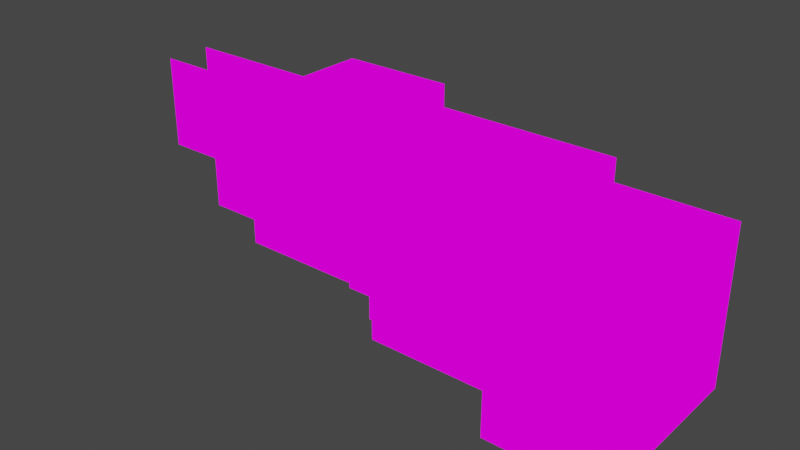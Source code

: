 # Source: 12_NovelAngleDescent.blend  (saved by Blender 3.2.14; exported with 4.5.12 LTS)
import bpy
from mathutils import Matrix  # noqa: F401  (used for matrix-valued properties, if any)

bpy.ops.wm.read_factory_settings(use_empty=True)
scene = bpy.context.scene
scene.name = 'Scene'

# ---- collections
col_collection = bpy.data.collections.new('Collection'); scene.collection.children.link(col_collection)

# ---- images (referenced by path relative to the original .blend; pixels are not part of the script)
import os
ASSET_DIR = os.environ.get("B2B_ASSET_DIR", "")  # directory of the original .blend (textures are referenced by path, not embedded)
HERE = os.path.dirname(os.path.abspath(__file__))  # packed textures are extracted next to this script under _unpacked/

def load_image(name, relpath, width, height, colorspace="sRGB"):
    """Load a texture the original file referenced (path relative to the .blend, or extracted next to this script)."""
    p = next((c for c in (os.path.join(HERE, relpath), os.path.join(ASSET_DIR, relpath)) if relpath and os.path.exists(c)), "")
    if p:
        img = bpy.data.images.load(p, check_existing=True)
        img.name = name
    else:  # same state as the original file: an image datablock whose file is absent (Cycles renders it pink)
        img = bpy.data.images.new(name, width, height)
        img.source = "FILE"
        img.filepath = "//" + (relpath or name)
    img.colorspace_settings.name = colorspace
    return img
img_exteriortileset3_png = load_image('ExteriorTileset3.png', 'ExteriorTileset3.png', 1024, 1024, 'sRGB')

# ---- materials (node trees are filled in below, after node groups)
mat_exteriortileset3 = bpy.data.materials.new('ExteriorTileset3')
mat_exteriortileset3.alpha_threshold = 0.0
mat_exteriortileset3.use_transparent_shadow = False
mat_exteriortileset3.line_color = (0.0, 0.0, 0.0, 1.0)

# ---- material node trees
mat_exteriortileset3.use_nodes = True; mat_exteriortileset3.node_tree.nodes.clear()
_N = mat_exteriortileset3.node_tree.nodes; _L = mat_exteriortileset3.node_tree.links
n0 = _N.new('ShaderNodeOutputMaterial'); n0.name = 'Material Output'; n0.location = (400, 0)
n1 = _N.new('ShaderNodeLightPath'); n1.name = 'Light Path'; n1.location = (0, 250)
n2 = _N.new('ShaderNodeBsdfTransparent'); n2.name = 'Transparent BSDF'; n2.location = (-200, -100)
n3 = _N.new('ShaderNodeEmission'); n3.name = 'Emission'; n3.location = (-200, -200)
n4 = _N.new('ShaderNodeMixShader'); n4.name = 'Mix Shader'; n4.location = (200, 0)
n5 = _N.new('ShaderNodeMixShader'); n5.name = 'Mix Shader.001'; n5.location = (0, -100)
n6 = _N.new('ShaderNodeTexImage'); n6.name = 'Image Texture'; n6.location = (-500, 100)
n6.image = img_exteriortileset3_png
n6.interpolation = 'Closest'
_L.new(n6.outputs[0], n3.inputs[0])
_L.new(n6.outputs[1], n5.inputs[0])
_L.new(n2.outputs[0], n5.inputs[1])
_L.new(n2.outputs[0], n4.inputs[1])
_L.new(n3.outputs[0], n5.inputs[2])
_L.new(n5.outputs[0], n4.inputs[2])
_L.new(n1.outputs[0], n4.inputs[0])
_L.new(n4.outputs[0], n0.inputs[0])
n0.is_active_output = True

# ---- world
world_world = bpy.data.worlds.new('World'); scene.world = world_world
world_world.use_nodes = True; world_world.node_tree.nodes.clear()
_N = world_world.node_tree.nodes; _L = world_world.node_tree.links
n0 = _N.new('ShaderNodeOutputWorld'); n0.name = 'World Output'; n0.location = (300, 300)
n1 = _N.new('ShaderNodeBackground'); n1.name = 'Background'; n1.location = (10, 300)
n1.inputs[0].default_value = (0.05088, 0.05088, 0.05088, 1.0)
_L.new(n1.outputs[0], n0.inputs[0])
n0.is_active_output = True
world_world.color = (0.05088, 0.05088, 0.05088)
world_world.use_sun_shadow = False
world_world.sun_shadow_jitter_overblur = 0.0

# ---- meshes
me_cube = bpy.data.meshes.new('Cube')
me_cube.from_pydata([(-2.0, 1.0, 0.0), (-2.0, -1.0, 1.0), (-2.0, 0.0, 1.0), (-1.0, 4.0, 1.0), (-2.0, -1.0, 0.0), (-2.0, -2.0, 0.0), (-2.0, 3.0, 0.0), (-2.0, 2.0, 0.0), (-1.0, -4.0, 4.0), (-8.0, -4.0, 5.0), (-15.0, -4.0, 6.0), (3.0, 4.0, 0.0), (1.0, -4.0, 0.0), (1.0, -4.0, 4.0), (1.0, 4.0, 0.0), (3.0, 4.0, 2.0), (-2.0, 0.0, 0.0), (0.0, 4.0, 0.0), (-2.0, 1.0, 1.0), (-2.0, -3.0, 0.0), (-2.0, -3.0, 1.0), (-2.0, 0.0, 2.0), (-2.0, -4.0, 1.0), (-3.0, 3.0, 2.0), (-2.0, 1.0, 2.0), (3.0, 4.0, 5.0), (-2.0, 3.0, 2.0), (-2.0, -2.0, 1.0), (-2.0, -1.0, 2.0), (-2.0, -3.0, 2.0), (-2.0, -2.0, 2.0), (-1.0, -4.0, 1.0), (-2.0, 3.0, 1.0), (-1.0, -4.0, 3.0), (-4.0, 2.0, 2.0), (-4.0, -4.0, 2.0), (-3.0, 4.0, 3.0), (-4.0, 1.0, 2.0), (-7.0, 3.0, 3.0), (-6.0, 4.0, 3.0), (-3.0, 1.0, 2.0), (-4.0, 4.0, 2.0), (-5.0, 4.0, 6.0), (-5.0, 4.0, 2.0), (-7.0, 4.0, 2.0), (-4.0, -4.0, 3.0), (-5.0, -4.0, 3.0), (-6.0, -4.0, 3.0), (-7.0, -1.0, 2.0), (-8.0, -2.0, 3.0), (-8.0, -2.0, 2.0), (-6.0, 4.0, 4.0), (-7.0, 0.0, 2.0), (-7.0, 3.0, 2.0), (-7.0, -4.0, 3.0), (-13.0, 4.0, 9.0), (-6.0, -4.0, 5.0), (-7.0, 0.0, 3.0), (-8.0, -1.0, 3.0), (-7.0, 4.0, 7.0), (-7.0, -1.0, 3.0), (-7.0, -3.0, 3.0), (-7.0, 1.0, 2.0), (-7.0, 2.0, 2.0), (-7.0, 1.0, 3.0), (-7.0, 2.0, 3.0), (2.0, 4.0, 7.0), (-9.0, 4.0, 4.0), (-7.0, 0.0, 4.0), (-7.0, 2.0, 4.0), (-7.0, 1.0, 4.0), (-12.0, 4.0, 4.0), (-7.0, 3.0, 4.0), (-11.0, 4.0, 4.0), (-8.0, -1.0, 4.0), (-7.0, -1.0, 4.0), (-9.0, -2.0, 4.0), (-7.0, -3.0, 4.0), (-10.0, -4.0, 4.0), (-9.0, -4.0, 6.0), (-4.0, 3.0, 2.0), (-7.0, -4.0, 5.0), (-9.0, -4.0, 5.0), (-13.0, 3.0, 4.0), (-13.0, 4.0, 4.0), (-14.0, 0.0, 5.0), (-14.0, -2.0, 5.0), (-16.0, 0.0, 5.0), (-12.0, -4.0, 4.0), (-11.0, -4.0, 5.0), (-13.0, -3.0, 4.0), (-13.0, -2.0, 5.0), (-13.0, -1.0, 4.0), (-13.0, -2.0, 4.0), (-13.0, 2.0, 4.0), (-15.0, -2.0, 5.0), (-13.0, -3.0, 5.0), (-13.0, -4.0, 5.0), (-14.0, 3.0, 5.0), (-13.0, 3.0, 5.0), (-18.0, -1.0, 6.0), (-13.0, 1.0, 5.0), (-14.0, -3.0, 5.0), (-13.0, -1.0, 5.0), (-15.0, -2.0, 9.0), (-14.0, 1.0, 5.0), (-17.0, -1.0, 8.0), (-15.0, -3.0, 5.0), (-14.0, 2.0, 5.0), (-20.0, 1.0, 6.0), (-17.0, 1.0, 7.0), (-16.0, 1.0, 5.0), (-15.0, 3.0, 6.0), (-13.0, 2.0, 5.0), (-15.0, 2.0, 5.0), (-15.0, 1.0, 7.0), (-9.0, 4.0, 8.0), (-15.0, 0.0, 5.0), (-18.0, 1.0, 5.0), (-18.0, 0.0, 5.0), (-17.0, -1.0, 5.0), (-19.0, -1.0, 9.0), (-21.0, -1.0, 7.0), (-21.0, -1.0, 9.0), (-19.0, 1.0, 5.0), (-17.0, 0.0, 5.0), (-2.0, -4.0, 0.0), (2.0, 4.0, 1.0), (3.0, -4.0, 0.0), (-1.0, 4.0, 0.0), (-2.0, 4.0, 0.0), (2.0, 4.0, 3.0), (1.0, 4.0, 2.0), (2.0, 4.0, 0.0), (1.0, 4.0, 1.0), (0.0, 4.0, 1.0), (2.0, 4.0, 4.0), (-1.0, 4.0, 2.0), (-2.0, 4.0, 1.0), (2.0, 4.0, 2.0), (0.0, 4.0, 2.0), (-14.0, 4.0, 7.0), (-2.0, 4.0, 3.0), (3.0, 4.0, 3.0), (1.0, 4.0, 5.0), (-2.0, 4.0, 2.0), (-3.0, 4.0, 2.0), (0.0, 4.0, 3.0), (-6.0, 4.0, 2.0), (-5.0, 4.0, 3.0), (-7.0, 4.0, 3.0), (-4.0, 4.0, 3.0), (-7.0, 4.0, 4.0), (-10.0, 4.0, 4.0), (-1.0, 4.0, 3.0), (1.0, 4.0, 6.0), (-14.0, 4.0, 6.0), (-1.0, 4.0, 4.0), (1.0, 4.0, 3.0), (-21.0, 1.0, 9.0), (1.0, 4.0, 4.0), (0.0, 4.0, 4.0), (-14.0, 4.0, 5.0), (-8.0, 4.0, 4.0), (-2.0, 4.0, 4.0), (-3.0, 4.0, 4.0), (-4.0, 4.0, 4.0), (-5.0, 4.0, 4.0), (0.0, 4.0, 5.0), (-2.0, 4.0, 5.0), (-1.0, 4.0, 7.0), (-6.0, 4.0, 5.0), (-2.0, 4.0, 8.0), (-12.0, 4.0, 5.0), (-1.0, 4.0, 5.0), (-8.0, 4.0, 5.0), (-11.0, 4.0, 5.0), (-13.0, 4.0, 5.0), (-11.0, 4.0, 6.0), (-12.0, 4.0, 6.0), (-10.0, 4.0, 5.0), (-9.0, 4.0, 5.0), (-9.0, 4.0, 6.0), (-7.0, 4.0, 5.0), (-5.0, 4.0, 5.0), (-4.0, 4.0, 5.0), (-3.0, 4.0, 5.0), (0.0, 4.0, 6.0), (-1.0, 4.0, 6.0), (1.0, 4.0, 7.0), (2.0, 4.0, 5.0), (3.0, 4.0, 7.0), (-13.0, 4.0, 6.0), (-15.0, 3.0, 8.0), (-15.0, 3.0, 7.0), (-13.0, 4.0, 7.0), (-12.0, 4.0, 8.0), (-10.0, 4.0, 9.0), (-12.0, 4.0, 7.0), (-10.0, 4.0, 6.0), (-15.0, 1.0, 5.0), (-14.0, 4.0, 9.0), (-11.0, 4.0, 7.0), (-3.0, 4.0, 6.0), (-11.0, 4.0, 9.0), (-8.0, 4.0, 6.0), (-7.0, 4.0, 6.0), (-5.0, 4.0, 8.0), (-5.0, 4.0, 7.0), (-6.0, 4.0, 6.0), (-4.0, 4.0, 6.0), (-3.0, 4.0, 8.0), (-3.0, 4.0, 7.0), (3.0, 4.0, 1.0), (3.0, 4.0, 4.0), (2.0, -4.0, 0.0), (-3.0, -4.0, 4.0), (2.0, -4.0, 2.0), (3.0, -4.0, 2.0), (0.0, -4.0, 6.0), (3.0, -4.0, 5.0), (2.0, -4.0, 3.0), (0.0, -4.0, 5.0), (3.0, -4.0, 6.0), (2.0, -4.0, 5.0), (3.0, -4.0, 1.0), (3.0, -4.0, 4.0), (3.0, -4.0, 3.0), (-1.0, -4.0, 2.0), (2.0, -4.0, 1.0), (-14.0, 4.0, 8.0), (2.0, -4.0, 4.0), (-3.0, -4.0, 5.0), (1.0, -4.0, 5.0), (2.0, -4.0, 6.0), (-6.0, -4.0, 2.0), (-14.0, 1.0, 4.0), (-1.0, -4.0, 5.0), (-2.0, -4.0, 5.0), (-7.0, -4.0, 4.0), (-3.0, -4.0, 3.0), (-2.0, -4.0, 6.0), (-4.0, -4.0, 6.0), (-3.0, -4.0, 6.0), (-15.0, -4.0, 9.0), (-9.0, -4.0, 4.0), (-11.0, -4.0, 7.0), (-7.0, -4.0, 2.0), (-8.0, -4.0, 4.0), (-2.0, -4.0, 2.0), (-12.0, -4.0, 5.0), (-7.0, -4.0, 6.0), (-5.0, -4.0, 2.0), (-5.0, -4.0, 5.0), (-4.0, -4.0, 5.0), (-2.0, -4.0, 4.0), (0.0, -4.0, 4.0), (1.0, -4.0, 2.0), (0.0, -4.0, 3.0), (1.0, -4.0, 3.0), (-1.0, -4.0, 0.0), (0.0, -4.0, 0.0), (1.0, -4.0, 1.0), (0.0, -4.0, 1.0), (0.0, -4.0, 2.0), (-2.0, -4.0, 3.0), (-3.0, -4.0, 2.0), (-10.0, -4.0, 5.0), (-4.0, -4.0, 4.0), (-5.0, -4.0, 4.0), (-6.0, -4.0, 4.0), (-8.0, -4.0, 6.0), (-11.0, -4.0, 4.0), (-11.0, -4.0, 6.0), (-10.0, -4.0, 6.0), (-12.0, -4.0, 6.0), (-13.0, -4.0, 4.0), (-13.0, -4.0, 6.0), (-14.0, -4.0, 5.0), (-4.0, -4.0, 8.0), (-15.0, 3.0, 5.0), (-15.0, 4.0, 5.0), (-15.0, 4.0, 6.0), (-15.0, 4.0, 7.0), (-15.0, 2.0, 6.0), (-15.0, 1.0, 6.0), (-17.0, 1.0, 6.0), (-16.0, -1.0, 9.0), (-15.0, 2.0, 7.0), (-15.0, -3.0, 6.0), (-15.0, 4.0, 9.0), (-10.0, 4.0, 8.0), (-15.0, -4.0, 5.0), (-15.0, -2.0, 6.0), (-17.0, -1.0, 7.0), (-16.0, -1.0, 6.0), (-15.0, -2.0, 7.0), (-15.0, -3.0, 7.0), (-15.0, -2.0, 8.0), (-15.0, -4.0, 7.0), (-18.0, -1.0, 5.0), (-12.0, -4.0, 9.0), (-13.0, -4.0, 9.0), (-15.0, -3.0, 9.0), (-15.0, -1.0, 9.0), (-15.0, -1.0, 5.0), (-16.0, -1.0, 5.0), (-17.0, -1.0, 6.0), (-15.0, -1.0, 6.0), (-15.0, -1.0, 7.0), (-18.0, -1.0, 7.0), (-17.0, -1.0, 9.0), (-16.0, -1.0, 7.0), (-16.0, -1.0, 8.0), (-20.0, -1.0, 7.0), (-19.0, -1.0, 8.0), (-18.0, -1.0, 8.0), (-18.0, -1.0, 9.0), (-14.0, -4.0, 6.0), (-15.0, -1.0, 8.0), (-3.0, -4.0, 8.0), (-15.0, -4.0, 8.0), (-14.0, -4.0, 7.0), (3.0, -4.0, 7.0), (-12.0, -4.0, 7.0), (-10.0, -4.0, 7.0), (-6.0, -4.0, 6.0), (-5.0, -4.0, 6.0), (-9.0, -4.0, 7.0), (-7.0, -4.0, 8.0), (-6.0, -4.0, 7.0), (-14.0, -4.0, 9.0), (-13.0, -4.0, 7.0), (-11.0, -4.0, 8.0), (-5.0, -4.0, 8.0), (-3.0, -4.0, 7.0), (-14.0, -1.0, 4.0), (-1.0, -4.0, 6.0), (-15.0, 1.0, 9.0), (-13.0, 0.0, 4.0), (-1.0, -4.0, 7.0), (-4.0, -4.0, 7.0), (-15.0, 4.0, 8.0), (-13.0, 1.0, 4.0), (-14.0, -2.0, 4.0), (-14.0, 0.0, 4.0), (-14.0, -1.0, 5.0), (-7.0, -3.0, 2.0), (-7.0, -2.0, 2.0), (-9.0, -1.0, 4.0), (-3.0, 1.0, 1.0), (-8.0, -3.0, 4.0), (-9.0, -2.0, 3.0), (-8.0, -3.0, 3.0), (-9.0, -1.0, 3.0), (-9.0, -3.0, 3.0), (-8.0, -3.0, 2.0), (-8.0, -1.0, 2.0), (-3.0, 3.0, 0.0), (-9.0, -3.0, 4.0), (-3.0, 2.0, 0.0), (-3.0, 1.0, 0.0), (-3.0, 3.0, 1.0), (-3.0, 2.0, 1.0), (-4.0, 1.0, 1.0), (-4.0, 3.0, 1.0), (-4.0, 2.0, 1.0), (-10.0, -4.0, 8.0), (-15.0, -3.0, 8.0), (-9.0, -4.0, 8.0), (-2.0, -4.0, 7.0), (-9.0, -4.0, 9.0), (-11.0, -4.0, 9.0), (-10.0, -4.0, 9.0), (-12.0, -4.0, 8.0), (-13.0, -4.0, 8.0), (-14.0, -4.0, 8.0), (-5.0, -4.0, 7.0), (-6.0, -4.0, 8.0), (-8.0, -4.0, 7.0), (-7.0, -4.0, 7.0), (1.0, -4.0, 7.0), (-8.0, -4.0, 8.0), (0.0, -4.0, 7.0), (1.0, -4.0, 6.0), (1.0, -4.0, 8.0), (0.0, -4.0, 8.0), (-1.0, -4.0, 8.0), (-2.0, -4.0, 8.0), (-15.0, 2.0, 8.0), (2.0, -4.0, 7.0), (-15.0, 2.0, 9.0), (-15.0, 3.0, 9.0), (-6.0, 4.0, 7.0), (-13.0, 4.0, 8.0), (-11.0, 4.0, 8.0), (-12.0, 4.0, 9.0), (-10.0, 4.0, 7.0), (-9.0, 4.0, 7.0), (-8.0, 4.0, 7.0), (-8.0, 4.0, 8.0), (-7.0, 4.0, 8.0), (-6.0, 4.0, 8.0), (-4.0, 4.0, 7.0), (-4.0, 4.0, 8.0), (-2.0, 4.0, 6.0), (-2.0, 4.0, 7.0), (3.0, 4.0, 6.0), (0.0, 4.0, 7.0), (2.0, 4.0, 6.0), (-16.0, 1.0, 6.0), (-16.0, 1.0, 7.0), (-18.0, 1.0, 6.0), (-20.0, -1.0, 6.0), (-15.0, 1.0, 8.0), (-20.0, 1.0, 8.0), (-18.0, 1.0, 8.0), (-19.0, 1.0, 6.0), (-19.0, 1.0, 8.0), (-19.0, 1.0, 7.0), (-19.0, 1.0, 9.0), (-20.0, 1.0, 5.0), (-18.0, 1.0, 7.0), (-17.0, 1.0, 5.0), (-21.0, 1.0, 7.0), (-19.0, -1.0, 6.0), (-17.0, 1.0, 9.0), (-21.0, 1.0, 6.0), (-20.0, 1.0, 7.0), (-21.0, -1.0, 6.0), (-21.0, 1.0, 8.0), (-20.0, 1.0, 9.0), (-20.0, -1.0, 8.0), (-17.0, 1.0, 8.0), (-18.0, 1.0, 9.0), (-16.0, 1.0, 8.0), (-16.0, 1.0, 9.0), (-20.0, 0.0, 5.0), (-21.0, 0.0, 5.0), (-21.0, -1.0, 5.0), (-21.0, 1.0, 5.0), (-19.0, 0.0, 5.0), (-21.0, -1.0, 8.0), (-20.0, -1.0, 5.0), (-19.0, -1.0, 5.0), (-19.0, -1.0, 7.0), (-20.0, -1.0, 9.0)], [], [(16, 0, 18, 2), (4, 16, 2, 1), (5, 4, 1, 27), (19, 5, 27, 20), (126, 19, 20, 22), (6, 130, 138, 32), (2, 18, 24, 21), (32, 138, 145, 26), (1, 2, 21, 28), (27, 1, 28, 30), (20, 27, 30, 29), (22, 20, 29, 249), (247, 347, 61, 54), (54, 61, 77, 239), (48, 52, 57, 60), (60, 57, 68, 75), (52, 62, 64, 57), (62, 63, 65, 64), (63, 53, 38, 65), (53, 44, 150, 38), (38, 150, 152, 72), (65, 38, 72, 69), (64, 65, 69, 70), (57, 64, 70, 68), (93, 92, 103, 91), (90, 93, 91, 96), (276, 90, 96, 97), (83, 84, 177, 99), (94, 83, 99, 113), (343, 94, 113, 101), (91, 103, 346, 86), (96, 91, 86, 102), (97, 96, 102, 278), (278, 102, 107, 292), (102, 86, 95, 107), (86, 346, 305, 95), (346, 85, 117, 305), (85, 105, 200, 117), (105, 108, 114, 200), (108, 98, 280, 114), (98, 162, 281, 280), (99, 177, 162, 98), (113, 99, 98, 108), (101, 113, 108, 105), (117, 200, 111, 87), (87, 111, 423, 125), (306, 87, 125, 120), (305, 117, 87, 306), (120, 125, 119, 300), (300, 119, 441, 444), (119, 118, 124, 441), (125, 423, 118, 119), (130, 129, 3, 138), (129, 17, 135, 3), (17, 14, 134, 135), (14, 133, 127, 134), (133, 11, 213, 127), (127, 213, 15, 139), (134, 127, 139, 132), (135, 134, 132, 140), (3, 135, 140, 137), (138, 3, 137, 145), (145, 137, 154, 142), (137, 140, 147, 154), (140, 132, 158, 147), (132, 139, 131, 158), (139, 15, 143, 131), (146, 145, 142, 36), (41, 146, 36, 151), (43, 41, 151, 149), (148, 43, 149, 39), (39, 149, 167, 51), (150, 39, 51, 152), (44, 148, 39, 150), (149, 151, 166, 167), (151, 36, 165, 166), (36, 142, 164, 165), (142, 154, 157, 164), (154, 147, 161, 157), (147, 158, 160, 161), (158, 131, 136, 160), (131, 143, 214, 136), (136, 214, 25, 190), (160, 136, 190, 144), (161, 160, 144, 168), (157, 161, 168, 174), (164, 157, 174, 169), (165, 164, 169, 186), (166, 165, 186, 185), (167, 166, 185, 184), (51, 167, 184, 171), (152, 51, 171, 183), (163, 152, 183, 175), (67, 163, 175, 181), (153, 67, 181, 180), (73, 153, 180, 176), (71, 73, 176, 173), (84, 71, 173, 177), (177, 173, 179, 192), (173, 176, 178, 179), (176, 180, 199, 178), (180, 181, 182, 199), (181, 175, 205, 182), (175, 183, 206, 205), (183, 171, 209, 206), (171, 184, 42, 209), (184, 185, 210, 42), (185, 186, 203, 210), (186, 169, 405, 203), (169, 174, 188, 405), (174, 168, 187, 188), (168, 144, 155, 187), (144, 190, 409, 155), (190, 25, 407, 409), (162, 177, 192, 156), (281, 162, 156, 282), (282, 156, 141, 283), (156, 192, 195, 141), (192, 179, 198, 195), (179, 178, 202, 198), (178, 199, 397, 202), (199, 182, 398, 397), (283, 141, 230, 342), (141, 195, 394, 230), (195, 198, 196, 394), (198, 202, 395, 196), (202, 397, 291, 395), (182, 205, 399, 398), (205, 206, 59, 399), (206, 209, 393, 59), (209, 42, 208, 393), (42, 210, 403, 208), (210, 203, 212, 403), (203, 405, 406, 212), (220, 224, 234, 223), (226, 231, 224, 220), (227, 221, 231, 226), (218, 217, 221, 227), (225, 229, 217, 218), (128, 215, 229, 225), (215, 12, 262, 229), (229, 262, 257, 217), (217, 257, 259, 221), (221, 259, 13, 231), (231, 13, 233, 224), (224, 233, 384, 234), (233, 222, 219, 384), (222, 237, 337, 219), (237, 238, 241, 337), (238, 232, 243, 241), (232, 254, 242, 243), (254, 253, 327, 242), (253, 56, 326, 327), (56, 81, 251, 326), (81, 9, 271, 251), (239, 248, 9, 81), (270, 239, 81, 56), (269, 270, 56, 253), (268, 269, 253, 254), (216, 268, 254, 232), (255, 216, 232, 238), (8, 255, 238, 237), (256, 8, 237, 222), (13, 256, 222, 233), (259, 258, 256, 13), (257, 264, 258, 259), (262, 263, 264, 257), (12, 261, 263, 262), (261, 260, 31, 263), (260, 126, 22, 31), (31, 22, 249, 228), (263, 31, 228, 264), (264, 228, 33, 258), (258, 33, 8, 256), (33, 265, 255, 8), (265, 240, 216, 255), (240, 45, 268, 216), (45, 46, 269, 268), (46, 47, 270, 269), (47, 54, 239, 270), (235, 247, 54, 47), (252, 235, 47, 46), (35, 252, 46, 45), (266, 35, 45, 240), (249, 266, 240, 265), (228, 249, 265, 33), (248, 245, 82, 9), (9, 82, 79, 271), (82, 267, 274, 79), (267, 89, 273, 274), (89, 250, 275, 273), (250, 97, 277, 275), (88, 276, 97, 250), (272, 88, 250, 89), (78, 272, 89, 267), (245, 78, 267, 82), (97, 278, 318, 277), (278, 292, 10, 318), (280, 281, 282, 112), (114, 280, 112, 284), (200, 114, 284, 285), (285, 284, 288, 115), (284, 112, 194, 288), (112, 282, 283, 194), (194, 283, 342, 193), (288, 194, 193, 389), (115, 288, 389, 414), (95, 305, 308, 293), (107, 95, 293, 289), (292, 107, 289, 10), (10, 289, 297, 299), (289, 293, 296, 297), (293, 308, 309, 296), (296, 309, 319, 298), (297, 296, 298, 368), (299, 297, 368, 321), (368, 298, 104, 303), (298, 319, 304, 104), (305, 306, 295, 308), (306, 120, 307, 295), (120, 300, 100, 307), (300, 444, 425, 100), (100, 425, 445, 310), (307, 100, 310, 294), (295, 307, 294, 312), (308, 295, 312, 309), (309, 312, 313, 319), (312, 294, 106, 313), (294, 310, 316, 106), (310, 445, 315, 316), (316, 315, 121, 317), (106, 316, 317, 311), (313, 106, 311, 287), (319, 313, 287, 304), (318, 10, 299, 322), (277, 318, 322, 332), (275, 277, 332, 324), (273, 275, 324, 246), (274, 273, 246, 325), (79, 274, 325, 328), (271, 79, 328, 379), (251, 271, 379, 380), (326, 251, 380, 330), (327, 326, 330, 377), (325, 246, 333, 367), (246, 324, 374, 333), (324, 332, 375, 374), (332, 322, 376, 375), (322, 299, 321, 376), (328, 325, 367, 369), (242, 327, 377, 341), (243, 242, 341, 335), (241, 243, 335, 370), (337, 241, 370, 340), (219, 337, 340, 383), (384, 219, 383, 381), (92, 339, 345, 336), (339, 343, 236, 345), (336, 345, 85, 346), (345, 236, 105, 85), (92, 336, 346, 103), (236, 343, 101, 105), (344, 336, 346, 86), (85, 346, 92, 339), (105, 85, 339, 343), (347, 348, 50, 356), (348, 48, 357, 50), (356, 50, 49, 353), (50, 357, 58, 49), (353, 49, 352, 355), (49, 58, 354, 352), (355, 352, 76, 359), (352, 354, 349, 76), (58, 60, 75, 74), (354, 58, 74, 349), (357, 48, 60, 58), (61, 353, 351, 77), (353, 355, 359, 351), (347, 356, 353, 61), (76, 359, 353, 49), (349, 76, 49, 58), (58, 49, 348, 48), (49, 353, 347, 348), (7, 6, 358, 360), (0, 7, 360, 361), (361, 360, 363, 350), (360, 358, 362, 363), (350, 363, 366, 364), (363, 362, 365, 366), (364, 366, 34, 37), (366, 365, 80, 34), (350, 364, 37, 40), (18, 350, 40, 24), (0, 361, 350, 18), (365, 362, 23, 80), (362, 32, 26, 23), (358, 6, 32, 362), (37, 350, 363, 34), (80, 34, 363, 362), (6, 362, 363, 7), (0, 7, 363, 350), (321, 368, 303, 244), (369, 367, 373, 371), (367, 333, 372, 373), (333, 374, 301, 372), (374, 375, 302, 301), (375, 376, 331, 302), (376, 321, 244, 331), (341, 377, 334, 279), (377, 330, 378, 334), (330, 380, 329, 378), (380, 379, 382, 329), (379, 328, 369, 382), (414, 389, 391, 338), (381, 383, 386, 385), (383, 340, 387, 386), (340, 370, 388, 387), (370, 335, 320, 388), (335, 341, 279, 320), (223, 234, 390, 323), (234, 384, 381, 390), (389, 193, 392, 391), (193, 342, 290, 392), (342, 230, 201, 290), (230, 394, 55, 201), (394, 196, 396, 55), (196, 395, 204, 396), (395, 291, 197, 204), (397, 398, 116, 291), (398, 399, 400, 116), (399, 59, 401, 400), (59, 393, 402, 401), (393, 208, 207, 402), (208, 403, 404, 207), (403, 212, 211, 404), (212, 406, 172, 211), (405, 188, 170, 406), (188, 187, 408, 170), (187, 155, 189, 408), (155, 409, 66, 189), (409, 407, 191, 66), (111, 200, 285, 410), (410, 285, 115, 411), (411, 115, 414, 435), (110, 411, 435, 433), (422, 110, 433, 416), (419, 422, 416, 418), (417, 412, 422, 419), (412, 286, 110, 422), (286, 410, 411, 110), (423, 111, 410, 286), (118, 423, 286, 412), (124, 118, 412, 417), (421, 124, 417, 109), (109, 417, 419, 428), (428, 419, 418, 415), (440, 421, 109, 427), (427, 109, 428, 424), (424, 428, 415, 430), (415, 418, 420, 431), (418, 416, 434, 420), (416, 433, 426, 434), (433, 435, 436, 426), (435, 414, 338, 436), (430, 415, 431, 159), (444, 441, 437, 443), (443, 437, 438, 439), (437, 421, 440, 438), (441, 124, 421, 437), (445, 314, 432, 315), (314, 122, 442, 432), (413, 429, 122, 314), (425, 413, 314, 445), (444, 443, 413, 425), (443, 439, 429, 413), (315, 432, 446, 121), (432, 442, 123, 446)])
_uv = me_cube.uv_layers.new(name='UVMap')
_uv.uv.foreach_set('vector', [0.0001736, 0.3752, 0.1109, 0.3752, 0.1109, 0.4998, 0.0001736, 0.4998, 0.8891, 0.7502, 0.9998, 0.7502, 0.9998, 0.8748, 0.8891, 0.8748, 0.778, 0.7502, 0.8887, 0.7502, 0.8887, 0.8748, 0.778, 0.8748, 0.6668, 0.7502, 0.7776, 0.7502, 0.7776, 0.8748, 0.6668, 0.8748, 0.2224, 0.3752, 0.3332, 0.3752, 0.3332, 0.4998, 0.2224, 0.4998, 0.1113, 0.3752, 0.222, 0.3752, 0.222, 0.4998, 0.1113, 0.4998, 0.4446, 0.1252, 0.5554, 0.1252, 0.5554, 0.2498, 0.4446, 0.2498, 0.4446, 0.0001953, 0.5554, 0.0001953, 0.5554, 0.1248, 0.4446, 0.1248, 0.3335, 0.1252, 0.4443, 0.1252, 0.4443, 0.2498, 0.3335, 0.2498, 0.3335, 0.1252, 0.4443, 0.1252, 0.4443, 0.2498, 0.3335, 0.2498, 0.3335, 0.1252, 0.4443, 0.1252, 0.4443, 0.2498, 0.3335, 0.2498, 0.3335, 0.1252, 0.4443, 0.1252, 0.4443, 0.2498, 0.3335, 0.2498, 0.0001736, 0.3752, 0.1109, 0.3752, 0.1109, 0.4998, 0.0001736, 0.4998, 0.0001736, 0.3752, 0.1109, 0.3752, 0.1109, 0.4998, 0.0001736, 0.4998, 0.4446, 0.0001953, 0.5554, 0.0001953, 0.5554, 0.1248, 0.4446, 0.1248, 0.4446, 0.0001953, 0.5554, 0.0001953, 0.5554, 0.1248, 0.4446, 0.1248, 0.2224, 0.3752, 0.3332, 0.3752, 0.3332, 0.4998, 0.2224, 0.4998, 0.2224, 0.3752, 0.3332, 0.3752, 0.3332, 0.4998, 0.2224, 0.4998, 0.2224, 0.3752, 0.3332, 0.3752, 0.3332, 0.4998, 0.2224, 0.4998, 0.2224, 0.3752, 0.3332, 0.3752, 0.3332, 0.4998, 0.2224, 0.4998, 0.2224, 0.3752, 0.3332, 0.3752, 0.3332, 0.4998, 0.2224, 0.4998, 0.2224, 0.3752, 0.3332, 0.3752, 0.3332, 0.4998, 0.2224, 0.4998, 0.2224, 0.3752, 0.3332, 0.3752, 0.3332, 0.4998, 0.2224, 0.4998, 0.2224, 0.3752, 0.3332, 0.3752, 0.3332, 0.4998, 0.2224, 0.4998, 0.4446, 0.1252, 0.5554, 0.1252, 0.5554, 0.2498, 0.4446, 0.2498, 0.3335, 0.1252, 0.4443, 0.1252, 0.4443, 0.2498, 0.3335, 0.2498, 0.3335, 0.1252, 0.4443, 0.1252, 0.4443, 0.2498, 0.3335, 0.2498, 0.3335, 0.1252, 0.4443, 0.1252, 0.4443, 0.2498, 0.3335, 0.2498, 0.3335, 0.1252, 0.4443, 0.1252, 0.4443, 0.2498, 0.3335, 0.2498, 0.4446, 0.0001953, 0.5554, 0.0001953, 0.5554, 0.1248, 0.4446, 0.1248, 0.5557, 0.3752, 0.6665, 0.3752, 0.6665, 0.4998, 0.5557, 0.4998, 0.5557, 0.3752, 0.6665, 0.3752, 0.6665, 0.4998, 0.5557, 0.4998, 0.5557, 0.3752, 0.6665, 0.3752, 0.6665, 0.4998, 0.5557, 0.4998, 0.5557, 0.3752, 0.6665, 0.3752, 0.6665, 0.4998, 0.5557, 0.4998, 0.5557, 0.3752, 0.6665, 0.3752, 0.6665, 0.4998, 0.5557, 0.4998, 0.5557, 0.3752, 0.6665, 0.3752, 0.6665, 0.4998, 0.5557, 0.4998, 0.5557, 0.3752, 0.6665, 0.3752, 0.6665, 0.4998, 0.5557, 0.4998, 0.5557, 0.3752, 0.6665, 0.3752, 0.6665, 0.4998, 0.5557, 0.4998, 0.5557, 0.3752, 0.6665, 0.3752, 0.6665, 0.4998, 0.5557, 0.4998, 0.5557, 0.3752, 0.6665, 0.3752, 0.6665, 0.4998, 0.5557, 0.4998, 0.5557, 0.3752, 0.6665, 0.3752, 0.6665, 0.4998, 0.5557, 0.4998, 0.5557, 0.3752, 0.6665, 0.3752, 0.6665, 0.4998, 0.5557, 0.4998, 0.5557, 0.3752, 0.6665, 0.3752, 0.6665, 0.4998, 0.5557, 0.4998, 0.5557, 0.3752, 0.6665, 0.3752, 0.6665, 0.4998, 0.5557, 0.4998, 0.5557, 0.3752, 0.6665, 0.3752, 0.6665, 0.4998, 0.5557, 0.4998, 0.5557, 0.3752, 0.6665, 0.3752, 0.6665, 0.4998, 0.5557, 0.4998, 0.5557, 0.3752, 0.6665, 0.3752, 0.6665, 0.4998, 0.5557, 0.4998, 0.5557, 0.3752, 0.6665, 0.3752, 0.6665, 0.4998, 0.5557, 0.4998, 0.5557, 0.3752, 0.6665, 0.3752, 0.6665, 0.4998, 0.5557, 0.4998, 0.5557, 0.3752, 0.6665, 0.3752, 0.6665, 0.4998, 0.5557, 0.4998, 0.5557, 0.3752, 0.6665, 0.3752, 0.6665, 0.4998, 0.5557, 0.4998, 0.5557, 0.3752, 0.6665, 0.3752, 0.6665, 0.4998, 0.5557, 0.4998, 0.2224, 0.3752, 0.3332, 0.3752, 0.3332, 0.4998, 0.2224, 0.4998, 0.2224, 0.3752, 0.3332, 0.3752, 0.3332, 0.4998, 0.2224, 0.4998, 0.2224, 0.3752, 0.3332, 0.3752, 0.3332, 0.4998, 0.2224, 0.4998, 0.2224, 0.3752, 0.3332, 0.3752, 0.3332, 0.4998, 0.2224, 0.4998, 0.2224, 0.3752, 0.3332, 0.3752, 0.3332, 0.4998, 0.2224, 0.4998, 0.2224, 0.3752, 0.3332, 0.3752, 0.3332, 0.4998, 0.2224, 0.4998, 0.2224, 0.3752, 0.3332, 0.3752, 0.3332, 0.4998, 0.2224, 0.4998, 0.2224, 0.3752, 0.3332, 0.3752, 0.3332, 0.4998, 0.2224, 0.4998, 0.2224, 0.3752, 0.3332, 0.3752, 0.3332, 0.4998, 0.2224, 0.4998, 0.2224, 0.3752, 0.3332, 0.3752, 0.3332, 0.4998, 0.2224, 0.4998, 0.2224, 0.3752, 0.3332, 0.3752, 0.3332, 0.4998, 0.2224, 0.4998, 0.2224, 0.3752, 0.3332, 0.3752, 0.3332, 0.4998, 0.2224, 0.4998, 0.2224, 0.3752, 0.3332, 0.3752, 0.3332, 0.4998, 0.2224, 0.4998, 0.2224, 0.3752, 0.3332, 0.3752, 0.3332, 0.4998, 0.2224, 0.4998, 0.2224, 0.3752, 0.3332, 0.3752, 0.3332, 0.4998, 0.2224, 0.4998, 0.2224, 0.3752, 0.3332, 0.3752, 0.3332, 0.4998, 0.2224, 0.4998, 0.2224, 0.3752, 0.3332, 0.3752, 0.3332, 0.4998, 0.2224, 0.4998, 0.2224, 0.3752, 0.3332, 0.3752, 0.3332, 0.4998, 0.2224, 0.4998, 0.2224, 0.3752, 0.3332, 0.3752, 0.3332, 0.4998, 0.2224, 0.4998, 0.2224, 0.3752, 0.3332, 0.3752, 0.3332, 0.4998, 0.2224, 0.4998, 0.2224, 0.3752, 0.3332, 0.3752, 0.3332, 0.4998, 0.2224, 0.4998, 0.2224, 0.3752, 0.3332, 0.3752, 0.3332, 0.4998, 0.2224, 0.4998, 0.2224, 0.3752, 0.3332, 0.3752, 0.3332, 0.4998, 0.2224, 0.4998, 0.2224, 0.3752, 0.3332, 0.3752, 0.3332, 0.4998, 0.2224, 0.4998, 0.2224, 0.3752, 0.3332, 0.3752, 0.3332, 0.4998, 0.2224, 0.4998, 0.2224, 0.3752, 0.3332, 0.3752, 0.3332, 0.4998, 0.2224, 0.4998, 0.2224, 0.3752, 0.3332, 0.3752, 0.3332, 0.4998, 0.2224, 0.4998, 0.2224, 0.3752, 0.3332, 0.3752, 0.3332, 0.4998, 0.2224, 0.4998, 0.2224, 0.3752, 0.3332, 0.3752, 0.3332, 0.4998, 0.2224, 0.4998, 0.2224, 0.3752, 0.3332, 0.3752, 0.3332, 0.4998, 0.2224, 0.4998, 0.2224, 0.3752, 0.3332, 0.3752, 0.3332, 0.4998, 0.2224, 0.4998, 0.2224, 0.3752, 0.3332, 0.3752, 0.3332, 0.4998, 0.2224, 0.4998, 0.2224, 0.3752, 0.3332, 0.3752, 0.3332, 0.4998, 0.2224, 0.4998, 0.2224, 0.3752, 0.3332, 0.3752, 0.3332, 0.4998, 0.2224, 0.4998, 0.2224, 0.3752, 0.3332, 0.3752, 0.3332, 0.4998, 0.2224, 0.4998, 0.2224, 0.3752, 0.3332, 0.3752, 0.3332, 0.4998, 0.2224, 0.4998, 0.2224, 0.3752, 0.3332, 0.3752, 0.3332, 0.4998, 0.2224, 0.4998, 0.2224, 0.3752, 0.3332, 0.3752, 0.3332, 0.4998, 0.2224, 0.4998, 0.2224, 0.3752, 0.3332, 0.3752, 0.3332, 0.4998, 0.2224, 0.4998, 0.2224, 0.3752, 0.3332, 0.3752, 0.3332, 0.4998, 0.2224, 0.4998, 0.2224, 0.3752, 0.3332, 0.3752, 0.3332, 0.4998, 0.2224, 0.4998, 0.2224, 0.3752, 0.3332, 0.3752, 0.3332, 0.4998, 0.2224, 0.4998, 0.2224, 0.3752, 0.3332, 0.3752, 0.3332, 0.4998, 0.2224, 0.4998, 0.2224, 0.3752, 0.3332, 0.3752, 0.3332, 0.4998, 0.2224, 0.4998, 0.2224, 0.3752, 0.3332, 0.3752, 0.3332, 0.4998, 0.2224, 0.4998, 0.2224, 0.3752, 0.3332, 0.3752, 0.3332, 0.4998, 0.2224, 0.4998, 0.2224, 0.3752, 0.3332, 0.3752, 0.3332, 0.4998, 0.2224, 0.4998, 0.2224, 0.3752, 0.3332, 0.3752, 0.3332, 0.4998, 0.2224, 0.4998, 0.2224, 0.3752, 0.3332, 0.3752, 0.3332, 0.4998, 0.2224, 0.4998, 0.2224, 0.3752, 0.3332, 0.3752, 0.3332, 0.4998, 0.2224, 0.4998, 0.2224, 0.3752, 0.3332, 0.3752, 0.3332, 0.4998, 0.2224, 0.4998, 0.2224, 0.3752, 0.3332, 0.3752, 0.3332, 0.4998, 0.2224, 0.4998, 0.2224, 0.3752, 0.3332, 0.3752, 0.3332, 0.4998, 0.2224, 0.4998, 0.2224, 0.3752, 0.3332, 0.3752, 0.3332, 0.4998, 0.2224, 0.4998, 0.2224, 0.3752, 0.3332, 0.3752, 0.3332, 0.4998, 0.2224, 0.4998, 0.2224, 0.3752, 0.3332, 0.3752, 0.3332, 0.4998, 0.2224, 0.4998, 0.2224, 0.3752, 0.3332, 0.3752, 0.3332, 0.4998, 0.2224, 0.4998, 0.2224, 0.3752, 0.3332, 0.3752, 0.3332, 0.4998, 0.2224, 0.4998, 0.2224, 0.3752, 0.3332, 0.3752, 0.3332, 0.4998, 0.2224, 0.4998, 0.2224, 0.3752, 0.3332, 0.3752, 0.3332, 0.4998, 0.2224, 0.4998, 0.2224, 0.3752, 0.3332, 0.3752, 0.3332, 0.4998, 0.2224, 0.4998, 0.2224, 0.3752, 0.3332, 0.3752, 0.3332, 0.4998, 0.2224, 0.4998, 0.2224, 0.3752, 0.3332, 0.3752, 0.3332, 0.4998, 0.2224, 0.4998, 0.2224, 0.3752, 0.3332, 0.3752, 0.3332, 0.4998, 0.2224, 0.4998, 0.2224, 0.3752, 0.3332, 0.3752, 0.3332, 0.4998, 0.2224, 0.4998, 0.2224, 0.3752, 0.3332, 0.3752, 0.3332, 0.4998, 0.2224, 0.4998, 0.2224, 0.3752, 0.3332, 0.3752, 0.3332, 0.4998, 0.2224, 0.4998, 0.2224, 0.3752, 0.3332, 0.3752, 0.3332, 0.4998, 0.2224, 0.4998, 0.2224, 0.3752, 0.3332, 0.3752, 0.3332, 0.4998, 0.2224, 0.4998, 0.2224, 0.3752, 0.3332, 0.3752, 0.3332, 0.4998, 0.2224, 0.4998, 0.2224, 0.3752, 0.3332, 0.3752, 0.3332, 0.4998, 0.2224, 0.4998, 0.2224, 0.3752, 0.3332, 0.3752, 0.3332, 0.4998, 0.2224, 0.4998, 0.2224, 0.3752, 0.3332, 0.3752, 0.3332, 0.4998, 0.2224, 0.4998, 0.2224, 0.3752, 0.3332, 0.3752, 0.3332, 0.4998, 0.2224, 0.4998, 0.2224, 0.3752, 0.3332, 0.3752, 0.3332, 0.4998, 0.2224, 0.4998, 0.2224, 0.3752, 0.3332, 0.3752, 0.3332, 0.4998, 0.2224, 0.4998, 0.2224, 0.3752, 0.3332, 0.3752, 0.3332, 0.4998, 0.2224, 0.4998, 0.2224, 0.3752, 0.3332, 0.3752, 0.3332, 0.4998, 0.2224, 0.4998, 0.2224, 0.3752, 0.3332, 0.3752, 0.3332, 0.4998, 0.2224, 0.4998, 0.2224, 0.3752, 0.3332, 0.3752, 0.3332, 0.4998, 0.2224, 0.4998, 0.2224, 0.3752, 0.3332, 0.3752, 0.3332, 0.4998, 0.2224, 0.4998, 0.2224, 0.3752, 0.3332, 0.3752, 0.3332, 0.4998, 0.2224, 0.4998, 0.2224, 0.3752, 0.3332, 0.3752, 0.3332, 0.4998, 0.2224, 0.4998, 0.2224, 0.3752, 0.3332, 0.3752, 0.3332, 0.4998, 0.2224, 0.4998, 0.2224, 0.3752, 0.3332, 0.3752, 0.3332, 0.4998, 0.2224, 0.4998, 0.2224, 0.3752, 0.3332, 0.3752, 0.3332, 0.4998, 0.2224, 0.4998, 0.2224, 0.3752, 0.3332, 0.3752, 0.3332, 0.4998, 0.2224, 0.4998, 0.2224, 0.3752, 0.3332, 0.3752, 0.3332, 0.4998, 0.2224, 0.4998, 0.2224, 0.3752, 0.3332, 0.3752, 0.3332, 0.4998, 0.2224, 0.4998, 0.2224, 0.3752, 0.3332, 0.3752, 0.3332, 0.4998, 0.2224, 0.4998, 0.2224, 0.3752, 0.3332, 0.3752, 0.3332, 0.4998, 0.2224, 0.4998, 0.2224, 0.3752, 0.3332, 0.3752, 0.3332, 0.4998, 0.2224, 0.4998, 0.2224, 0.3752, 0.3332, 0.3752, 0.3332, 0.4998, 0.2224, 0.4998, 0.2224, 0.3752, 0.3332, 0.3752, 0.3332, 0.4998, 0.2224, 0.4998, 0.2224, 0.3752, 0.3332, 0.3752, 0.3332, 0.4998, 0.2224, 0.4998, 0.2224, 0.3752, 0.3332, 0.3752, 0.3332, 0.4998, 0.2224, 0.4998, 0.2224, 0.3752, 0.3332, 0.3752, 0.3332, 0.4998, 0.2224, 0.4998, 0.2224, 0.3752, 0.3332, 0.3752, 0.3332, 0.4998, 0.2224, 0.4998, 0.2224, 0.3752, 0.3332, 0.3752, 0.3332, 0.4998, 0.2224, 0.4998, 0.2224, 0.3752, 0.3332, 0.3752, 0.3332, 0.4998, 0.2224, 0.4998, 0.2224, 0.3752, 0.3332, 0.3752, 0.3332, 0.4998, 0.2224, 0.4998, 0.2224, 0.3752, 0.3332, 0.3752, 0.3332, 0.4998, 0.2224, 0.4998, 0.2224, 0.3752, 0.3332, 0.3752, 0.3332, 0.4998, 0.2224, 0.4998, 0.2224, 0.3752, 0.3332, 0.3752, 0.3332, 0.4998, 0.2224, 0.4998, 0.2224, 0.3752, 0.3332, 0.3752, 0.3332, 0.4998, 0.2224, 0.4998, 0.2224, 0.3752, 0.3332, 0.3752, 0.3332, 0.4998, 0.2224, 0.4998, 0.2224, 0.3752, 0.3332, 0.3752, 0.3332, 0.4998, 0.2224, 0.4998, 0.2224, 0.3752, 0.3332, 0.3752, 0.3332, 0.4998, 0.2224, 0.4998, 0.2224, 0.3752, 0.3332, 0.3752, 0.3332, 0.4998, 0.2224, 0.4998, 0.2224, 0.3752, 0.3332, 0.3752, 0.3332, 0.4998, 0.2224, 0.4998, 0.2224, 0.3752, 0.3332, 0.3752, 0.3332, 0.4998, 0.2224, 0.4998, 0.2224, 0.3752, 0.3332, 0.3752, 0.3332, 0.4998, 0.2224, 0.4998, 0.2224, 0.3752, 0.3332, 0.3752, 0.3332, 0.4998, 0.2224, 0.4998, 0.2224, 0.3752, 0.3332, 0.3752, 0.3332, 0.4998, 0.2224, 0.4998, 0.2224, 0.3752, 0.3332, 0.3752, 0.3332, 0.4998, 0.2224, 0.4998, 0.2224, 0.3752, 0.3332, 0.3752, 0.3332, 0.4998, 0.2224, 0.4998, 0.2224, 0.3752, 0.3332, 0.3752, 0.3332, 0.4998, 0.2224, 0.4998, 0.2224, 0.3752, 0.3332, 0.3752, 0.3332, 0.4998, 0.2224, 0.4998, 0.2224, 0.3752, 0.3332, 0.3752, 0.3332, 0.4998, 0.2224, 0.4998, 0.2224, 0.3752, 0.3332, 0.3752, 0.3332, 0.4998, 0.2224, 0.4998, 0.2224, 0.3752, 0.3332, 0.3752, 0.3332, 0.4998, 0.2224, 0.4998, 0.2224, 0.3752, 0.3332, 0.3752, 0.3332, 0.4998, 0.2224, 0.4998, 0.2224, 0.3752, 0.3332, 0.3752, 0.3332, 0.4998, 0.2224, 0.4998, 0.2224, 0.3752, 0.3332, 0.3752, 0.3332, 0.4998, 0.2224, 0.4998, 0.2224, 0.3752, 0.3332, 0.3752, 0.3332, 0.4998, 0.2224, 0.4998, 0.2224, 0.3752, 0.3332, 0.3752, 0.3332, 0.4998, 0.2224, 0.4998, 0.2224, 0.3752, 0.3332, 0.3752, 0.3332, 0.4998, 0.2224, 0.4998, 0.2224, 0.3752, 0.3332, 0.3752, 0.3332, 0.4998, 0.2224, 0.4998, 0.2224, 0.3752, 0.3332, 0.3752, 0.3332, 0.4998, 0.2224, 0.4998, 0.2224, 0.3752, 0.3332, 0.3752, 0.3332, 0.4998, 0.2224, 0.4998, 0.2224, 0.3752, 0.3332, 0.3752, 0.3332, 0.4998, 0.2224, 0.4998, 0.2224, 0.3752, 0.3332, 0.3752, 0.3332, 0.4998, 0.2224, 0.4998, 0.2224, 0.3752, 0.3332, 0.3752, 0.3332, 0.4998, 0.2224, 0.4998, 0.2224, 0.3752, 0.3332, 0.3752, 0.3332, 0.4998, 0.2224, 0.4998, 0.2224, 0.3752, 0.3332, 0.3752, 0.3332, 0.4998, 0.2224, 0.4998, 0.2224, 0.3752, 0.3332, 0.3752, 0.3332, 0.4998, 0.2224, 0.4998, 0.2224, 0.3752, 0.3332, 0.3752, 0.3332, 0.4998, 0.2224, 0.4998, 0.2224, 0.3752, 0.3332, 0.3752, 0.3332, 0.4998, 0.2224, 0.4998, 0.2224, 0.3752, 0.3332, 0.3752, 0.3332, 0.4998, 0.2224, 0.4998, 0.2224, 0.3752, 0.3332, 0.3752, 0.3332, 0.4998, 0.2224, 0.4998, 0.2224, 0.3752, 0.3332, 0.3752, 0.3332, 0.4998, 0.2224, 0.4998, 0.2224, 0.3752, 0.3332, 0.3752, 0.3332, 0.4998, 0.2224, 0.4998, 0.2224, 0.3752, 0.3332, 0.3752, 0.3332, 0.4998, 0.2224, 0.4998, 0.2224, 0.3752, 0.3332, 0.3752, 0.3332, 0.4998, 0.2224, 0.4998, 0.2224, 0.3752, 0.3332, 0.3752, 0.3332, 0.4998, 0.2224, 0.4998, 0.2224, 0.3752, 0.3332, 0.3752, 0.3332, 0.4998, 0.2224, 0.4998, 0.2224, 0.3752, 0.3332, 0.3752, 0.3332, 0.4998, 0.2224, 0.4998, 0.2224, 0.3752, 0.3332, 0.3752, 0.3332, 0.4998, 0.2224, 0.4998, 0.2224, 0.3752, 0.3332, 0.3752, 0.3332, 0.4998, 0.2224, 0.4998, 0.2224, 0.3752, 0.3332, 0.3752, 0.3332, 0.4998, 0.2224, 0.4998, 0.2224, 0.3752, 0.3332, 0.3752, 0.3332, 0.4998, 0.2224, 0.4998, 0.2224, 0.3752, 0.3332, 0.3752, 0.3332, 0.4998, 0.2224, 0.4998, 0.2224, 0.3752, 0.3332, 0.3752, 0.3332, 0.4998, 0.2224, 0.4998, 0.2224, 0.3752, 0.3332, 0.3752, 0.3332, 0.4998, 0.2224, 0.4998, 0.2224, 0.3752, 0.3332, 0.3752, 0.3332, 0.4998, 0.2224, 0.4998, 0.2224, 0.3752, 0.3332, 0.3752, 0.3332, 0.4998, 0.2224, 0.4998, 0.2224, 0.3752, 0.3332, 0.3752, 0.3332, 0.4998, 0.2224, 0.4998, 0.2224, 0.3752, 0.3332, 0.3752, 0.3332, 0.4998, 0.2224, 0.4998, 0.2224, 0.3752, 0.3332, 0.3752, 0.3332, 0.4998, 0.2224, 0.4998, 0.2224, 0.3752, 0.3332, 0.3752, 0.3332, 0.4998, 0.2224, 0.4998, 0.2224, 0.3752, 0.3332, 0.3752, 0.3332, 0.4998, 0.2224, 0.4998, 0.2224, 0.3752, 0.3332, 0.3752, 0.3332, 0.4998, 0.2224, 0.4998, 0.2224, 0.3752, 0.3332, 0.3752, 0.3332, 0.4998, 0.2224, 0.4998, 0.2224, 0.3752, 0.3332, 0.3752, 0.3332, 0.4998, 0.2224, 0.4998, 0.4446, 0.8752, 0.5554, 0.8752, 0.5554, 0.9998, 0.4446, 0.9998, 0.5557, 0.8752, 0.6665, 0.8752, 0.6665, 0.9998, 0.5557, 0.9998, 0.2224, 0.3752, 0.3332, 0.3752, 0.3332, 0.4998, 0.2224, 0.4998, 0.2224, 0.3752, 0.3332, 0.3752, 0.3332, 0.4998, 0.2224, 0.4998, 0.2224, 0.3752, 0.3332, 0.3752, 0.3332, 0.4998, 0.2224, 0.4998, 0.2224, 0.3752, 0.3332, 0.3752, 0.3332, 0.4998, 0.2224, 0.4998, 0.2224, 0.3752, 0.3332, 0.3752, 0.3332, 0.4998, 0.2224, 0.4998, 0.2224, 0.3752, 0.3332, 0.3752, 0.3332, 0.4998, 0.2224, 0.4998, 0.2224, 0.3752, 0.3332, 0.3752, 0.3332, 0.4998, 0.2224, 0.4998, 0.2224, 0.3752, 0.3332, 0.3752, 0.3332, 0.4998, 0.2224, 0.4998, 0.2224, 0.3752, 0.3332, 0.3752, 0.3332, 0.4998, 0.2224, 0.4998, 0.2224, 0.3752, 0.3332, 0.3752, 0.3332, 0.4998, 0.2224, 0.4998, 0.2224, 0.3752, 0.3332, 0.3752, 0.3332, 0.4998, 0.2224, 0.4998, 0.2224, 0.3752, 0.3332, 0.3752, 0.3332, 0.4998, 0.2224, 0.4998, 0.3335, 0.8752, 0.4443, 0.8752, 0.4443, 0.9998, 0.3335, 0.9998, 0.2224, 0.8752, 0.3332, 0.8752, 0.3332, 0.9998, 0.2224, 0.9998, 0.1113, 0.8752, 0.222, 0.8752, 0.222, 0.9998, 0.1113, 0.9998, 0.0001736, 0.8752, 0.1109, 0.8752, 0.1109, 0.9998, 0.0001736, 0.9998, 0.2224, 0.3752, 0.3332, 0.3752, 0.3332, 0.4998, 0.2224, 0.4998, 0.2224, 0.3752, 0.3332, 0.3752, 0.3332, 0.4998, 0.2224, 0.4998, 0.2224, 0.3752, 0.3332, 0.3752, 0.3332, 0.4998, 0.2224, 0.4998, 0.2224, 0.3752, 0.3332, 0.3752, 0.3332, 0.4998, 0.2224, 0.4998, 0.2224, 0.3752, 0.3332, 0.3752, 0.3332, 0.4998, 0.2224, 0.4998, 0.2224, 0.3752, 0.3332, 0.3752, 0.3332, 0.4998, 0.2224, 0.4998, 0.2224, 0.3752, 0.3332, 0.3752, 0.3332, 0.4998, 0.2224, 0.4998, 0.2224, 0.3752, 0.3332, 0.3752, 0.3332, 0.4998, 0.2224, 0.4998, 0.2224, 0.3752, 0.3332, 0.3752, 0.3332, 0.4998, 0.2224, 0.4998, 0.2224, 0.3752, 0.3332, 0.3752, 0.3332, 0.4998, 0.2224, 0.4998, 0.2224, 0.3752, 0.3332, 0.3752, 0.3332, 0.4998, 0.2224, 0.4998, 0.2224, 0.3752, 0.3332, 0.3752, 0.3332, 0.4998, 0.2224, 0.4998, 0.2224, 0.3752, 0.3332, 0.3752, 0.3332, 0.4998, 0.2224, 0.4998, 0.2224, 0.3752, 0.3332, 0.3752, 0.3332, 0.4998, 0.2224, 0.4998, 0.2224, 0.3752, 0.3332, 0.3752, 0.3332, 0.4998, 0.2224, 0.4998, 0.2224, 0.3752, 0.3332, 0.3752, 0.3332, 0.4998, 0.2224, 0.4998, 0.2224, 0.3752, 0.3332, 0.3752, 0.3332, 0.4998, 0.2224, 0.4998, 0.2224, 0.3752, 0.3332, 0.3752, 0.3332, 0.4998, 0.2224, 0.4998, 0.2224, 0.3752, 0.3332, 0.3752, 0.3332, 0.4998, 0.2224, 0.4998, 0.2224, 0.3752, 0.3332, 0.3752, 0.3332, 0.4998, 0.2224, 0.4998, 0.2224, 0.3752, 0.3332, 0.3752, 0.3332, 0.4998, 0.2224, 0.4998, 0.2224, 0.3752, 0.3332, 0.3752, 0.3332, 0.4998, 0.2224, 0.4998, 0.2224, 0.3752, 0.3332, 0.3752, 0.3332, 0.4998, 0.2224, 0.4998, 0.2224, 0.3752, 0.3332, 0.3752, 0.3332, 0.4998, 0.2224, 0.4998, 0.2224, 0.3752, 0.3332, 0.3752, 0.3332, 0.4998, 0.2224, 0.4998, 0.2224, 0.3752, 0.3332, 0.3752, 0.3332, 0.4998, 0.2224, 0.4998, 0.4446, 0.0001953, 0.5554, 0.0001953, 0.5554, 0.1248, 0.4446, 0.1248, 0.4446, 0.1252, 0.5554, 0.1252, 0.5554, 0.2498, 0.4446, 0.2498, 0.6668, 0.5002, 0.7776, 0.5002, 0.7776, 0.6248, 0.6668, 0.6248, 0.5557, 0.2498, 0.6665, 0.2498, 0.6665, 0.1252, 0.5557, 0.1252, 0.6665, 0.2498, 0.5557, 0.2498, 0.5557, 0.1252, 0.6665, 0.1252, 0.2224, 0.3752, 0.3332, 0.3752, 0.3332, 0.4998, 0.2224, 0.4998, 0.2224, 0.3752, 0.3332, 0.3752, 0.3332, 0.4998, 0.2224, 0.4998, 0.2224, 0.3752, 0.3332, 0.3752, 0.3332, 0.4998, 0.2224, 0.4998, 0.2224, 0.3752, 0.3332, 0.3752, 0.3332, 0.4998, 0.2224, 0.4998, 0.2224, 0.3752, 0.3332, 0.3752, 0.3332, 0.4998, 0.2224, 0.4998, 0.2224, 0.3752, 0.3332, 0.3752, 0.3332, 0.4998, 0.2224, 0.4998, 0.2224, 0.3752, 0.3332, 0.3752, 0.3332, 0.4998, 0.2224, 0.4998, 0.2224, 0.3752, 0.3332, 0.3752, 0.3332, 0.4998, 0.2224, 0.4998, 0.4446, 0.1252, 0.5554, 0.1252, 0.5554, 0.2498, 0.4446, 0.2498, 0.3335, 0.1252, 0.4443, 0.1252, 0.4443, 0.2498, 0.3335, 0.2498, 0.0001736, 0.3752, 0.1109, 0.3752, 0.1109, 0.4998, 0.0001736, 0.4998, 0.1113, 0.3752, 0.222, 0.3752, 0.222, 0.4998, 0.1113, 0.4998, 0.3335, 0.1252, 0.4443, 0.1252, 0.4443, 0.2498, 0.3335, 0.2498, 0.1113, 0.3752, 0.222, 0.3752, 0.222, 0.4998, 0.1113, 0.4998, 0.6665, 0.2498, 0.5557, 0.2498, 0.5557, 0.1252, 0.6665, 0.1252, 0.6665, 0.2498, 0.5557, 0.2498, 0.5557, 0.1252, 0.6665, 0.1252, 0.5557, 0.2498, 0.6665, 0.2498, 0.6665, 0.1252, 0.5557, 0.1252, 0.5557, 0.2498, 0.6665, 0.2498, 0.6665, 0.1252, 0.5557, 0.1252, 0.2224, 0.3752, 0.3332, 0.3752, 0.3332, 0.4998, 0.2224, 0.4998, 0.2224, 0.3752, 0.3332, 0.3752, 0.3332, 0.4998, 0.2224, 0.4998, 0.2224, 0.3752, 0.3332, 0.3752, 0.3332, 0.4998, 0.2224, 0.4998, 0.2224, 0.3752, 0.3332, 0.3752, 0.3332, 0.4998, 0.2224, 0.4998, 0.2224, 0.3752, 0.3332, 0.3752, 0.3332, 0.4998, 0.2224, 0.4998, 0.2224, 0.3752, 0.3332, 0.3752, 0.3332, 0.4998, 0.2224, 0.4998, 0.2224, 0.3752, 0.3332, 0.3752, 0.3332, 0.4998, 0.2224, 0.4998, 0.2224, 0.3752, 0.3332, 0.3752, 0.3332, 0.4998, 0.2224, 0.4998, 0.3335, 0.1252, 0.4443, 0.1252, 0.4443, 0.2498, 0.3335, 0.2498, 0.4446, 0.0001953, 0.5554, 0.0001953, 0.5554, 0.1248, 0.4446, 0.1248, 0.1113, 0.3752, 0.222, 0.3752, 0.222, 0.4998, 0.1113, 0.4998, 0.3335, 0.1252, 0.4443, 0.1252, 0.4443, 0.2498, 0.3335, 0.2498, 0.4446, 0.1252, 0.5554, 0.1252, 0.5554, 0.2498, 0.4446, 0.2498, 0.0001736, 0.3752, 0.1109, 0.3752, 0.1109, 0.4998, 0.0001736, 0.4998, 0.5557, 0.2498, 0.5557, 0.1252, 0.6665, 0.1252, 0.6665, 0.2498, 0.5557, 0.2498, 0.6665, 0.2498, 0.6665, 0.1252, 0.5557, 0.1252, 0.5557, 0.1252, 0.5557, 0.2498, 0.6665, 0.2498, 0.6665, 0.1252, 0.5557, 0.1252, 0.6665, 0.1252, 0.6665, 0.2498, 0.5557, 0.2498, 0.3335, 0.8752, 0.4443, 0.8752, 0.4443, 0.9998, 0.3335, 0.9998, 0.3335, 0.8752, 0.4443, 0.8752, 0.4443, 0.9998, 0.3335, 0.9998, 0.1113, 0.8752, 0.222, 0.8752, 0.222, 0.9998, 0.1113, 0.9998, 0.2224, 0.8752, 0.3332, 0.8752, 0.3332, 0.9998, 0.2224, 0.9998, 0.3335, 0.8752, 0.4443, 0.8752, 0.4443, 0.9998, 0.3335, 0.9998, 0.4446, 0.8752, 0.5554, 0.8752, 0.5554, 0.9998, 0.4446, 0.9998, 0.5557, 0.8752, 0.6665, 0.8752, 0.6665, 0.9998, 0.5557, 0.9998, 0.0001736, 0.8752, 0.1109, 0.8752, 0.1109, 0.9998, 0.0001736, 0.9998, 0.1113, 0.8752, 0.222, 0.8752, 0.222, 0.9998, 0.1113, 0.9998, 0.2224, 0.8752, 0.3332, 0.8752, 0.3332, 0.9998, 0.2224, 0.9998, 0.3335, 0.8752, 0.4443, 0.8752, 0.4443, 0.9998, 0.3335, 0.9998, 0.4446, 0.8752, 0.5554, 0.8752, 0.5554, 0.9998, 0.4446, 0.9998, 0.2224, 0.8752, 0.3332, 0.8752, 0.3332, 0.9998, 0.2224, 0.9998, 0.1113, 0.8752, 0.222, 0.8752, 0.222, 0.9998, 0.1113, 0.9998, 0.2224, 0.8752, 0.3332, 0.8752, 0.3332, 0.9998, 0.2224, 0.9998, 0.3335, 0.8752, 0.4443, 0.8752, 0.4443, 0.9998, 0.3335, 0.9998, 0.4446, 0.8752, 0.5554, 0.8752, 0.5554, 0.9998, 0.4446, 0.9998, 0.5557, 0.8752, 0.6665, 0.8752, 0.6665, 0.9998, 0.5557, 0.9998, 0.3335, 0.8752, 0.4443, 0.8752, 0.4443, 0.9998, 0.3335, 0.9998, 0.4446, 0.8752, 0.5554, 0.8752, 0.5554, 0.9998, 0.4446, 0.9998, 0.3335, 0.8752, 0.4443, 0.8752, 0.4443, 0.9998, 0.3335, 0.9998, 0.4446, 0.8752, 0.5554, 0.8752, 0.5554, 0.9998, 0.4446, 0.9998, 0.0001736, 0.8752, 0.1109, 0.8752, 0.1109, 0.9998, 0.0001736, 0.9998, 0.1113, 0.8752, 0.222, 0.8752, 0.222, 0.9998, 0.1113, 0.9998, 0.2224, 0.8752, 0.3332, 0.8752, 0.3332, 0.9998, 0.2224, 0.9998, 0.3335, 0.8752, 0.4443, 0.8752, 0.4443, 0.9998, 0.3335, 0.9998, 0.4446, 0.8752, 0.5554, 0.8752, 0.5554, 0.9998, 0.4446, 0.9998, 0.4446, 0.8752, 0.5554, 0.8752, 0.5554, 0.9998, 0.4446, 0.9998, 0.5557, 0.8752, 0.6665, 0.8752, 0.6665, 0.9998, 0.5557, 0.9998, 0.0001736, 0.8752, 0.1109, 0.8752, 0.1109, 0.9998, 0.0001736, 0.9998, 0.1113, 0.8752, 0.222, 0.8752, 0.222, 0.9998, 0.1113, 0.9998, 0.2224, 0.8752, 0.3332, 0.8752, 0.3332, 0.9998, 0.2224, 0.9998, 0.3335, 0.8752, 0.4443, 0.8752, 0.4443, 0.9998, 0.3335, 0.9998, 0.1113, 0.8752, 0.222, 0.8752, 0.222, 0.9998, 0.1113, 0.9998, 0.0001736, 0.8752, 0.1109, 0.8752, 0.1109, 0.9998, 0.0001736, 0.9998, 0.2224, 0.8752, 0.3332, 0.8752, 0.3332, 0.9998, 0.2224, 0.9998, 0.3335, 0.8752, 0.4443, 0.8752, 0.4443, 0.9998, 0.3335, 0.9998, 0.4446, 0.8752, 0.5554, 0.8752, 0.5554, 0.9998, 0.4446, 0.9998, 0.5557, 0.8752, 0.6665, 0.8752, 0.6665, 0.9998, 0.5557, 0.9998, 0.0001736, 0.8752, 0.1109, 0.8752, 0.1109, 0.9998, 0.0001736, 0.9998, 0.2224, 0.3752, 0.3332, 0.3752, 0.3332, 0.4998, 0.2224, 0.4998, 0.2224, 0.3752, 0.3332, 0.3752, 0.3332, 0.4998, 0.2224, 0.4998, 0.2224, 0.3752, 0.3332, 0.3752, 0.3332, 0.4998, 0.2224, 0.4998, 0.2224, 0.3752, 0.3332, 0.3752, 0.3332, 0.4998, 0.2224, 0.4998, 0.2224, 0.3752, 0.3332, 0.3752, 0.3332, 0.4998, 0.2224, 0.4998, 0.2224, 0.3752, 0.3332, 0.3752, 0.3332, 0.4998, 0.2224, 0.4998, 0.2224, 0.3752, 0.3332, 0.3752, 0.3332, 0.4998, 0.2224, 0.4998, 0.2224, 0.3752, 0.3332, 0.3752, 0.3332, 0.4998, 0.2224, 0.4998, 0.2224, 0.3752, 0.3332, 0.3752, 0.3332, 0.4998, 0.2224, 0.4998, 0.2224, 0.3752, 0.3332, 0.3752, 0.3332, 0.4998, 0.2224, 0.4998, 0.2224, 0.3752, 0.3332, 0.3752, 0.3332, 0.4998, 0.2224, 0.4998, 0.2224, 0.3752, 0.3332, 0.3752, 0.3332, 0.4998, 0.2224, 0.4998, 0.2224, 0.3752, 0.3332, 0.3752, 0.3332, 0.4998, 0.2224, 0.4998, 0.2224, 0.3752, 0.3332, 0.3752, 0.3332, 0.4998, 0.2224, 0.4998, 0.2224, 0.3752, 0.3332, 0.3752, 0.3332, 0.4998, 0.2224, 0.4998, 0.2224, 0.3752, 0.3332, 0.3752, 0.3332, 0.4998, 0.2224, 0.4998, 0.2224, 0.3752, 0.3332, 0.3752, 0.3332, 0.4998, 0.2224, 0.4998, 0.2224, 0.3752, 0.3332, 0.3752, 0.3332, 0.4998, 0.2224, 0.4998, 0.0001736, 0.8752, 0.1109, 0.8752, 0.1109, 0.9998, 0.0001736, 0.9998, 0.1113, 0.8752, 0.222, 0.8752, 0.222, 0.9998, 0.1113, 0.9998, 0.2224, 0.8752, 0.3332, 0.8752, 0.3332, 0.9998, 0.2224, 0.9998, 0.3335, 0.8752, 0.4443, 0.8752, 0.4443, 0.9998, 0.3335, 0.9998, 0.4446, 0.8752, 0.5554, 0.8752, 0.5554, 0.9998, 0.4446, 0.9998, 0.5557, 0.8752, 0.6665, 0.8752, 0.6665, 0.9998, 0.5557, 0.9998, 0.5557, 0.3752, 0.6665, 0.3752, 0.6665, 0.4998, 0.5557, 0.4998, 0.5557, 0.3752, 0.6665, 0.3752, 0.6665, 0.4998, 0.5557, 0.4998, 0.5557, 0.3752, 0.6665, 0.3752, 0.6665, 0.4998, 0.5557, 0.4998, 0.5557, 0.3752, 0.6665, 0.3752, 0.6665, 0.4998, 0.5557, 0.4998, 0.2224, 0.3752, 0.3332, 0.3752, 0.3332, 0.4998, 0.2224, 0.4998, 0.2224, 0.3752, 0.3332, 0.3752, 0.3332, 0.4998, 0.2224, 0.4998, 0.2224, 0.3752, 0.3332, 0.3752, 0.3332, 0.4998, 0.2224, 0.4998, 0.2224, 0.3752, 0.3332, 0.3752, 0.3332, 0.4998, 0.2224, 0.4998, 0.2224, 0.3752, 0.3332, 0.3752, 0.3332, 0.4998, 0.2224, 0.4998, 0.2224, 0.3752, 0.3332, 0.3752, 0.3332, 0.4998, 0.2224, 0.4998, 0.2224, 0.8752, 0.3332, 0.8752, 0.3332, 0.9998, 0.2224, 0.9998, 0.3335, 0.8752, 0.4443, 0.8752, 0.4443, 0.9998, 0.3335, 0.9998])
me_cube.materials.append(mat_exteriortileset3)
me_cube.use_mirror_vertex_groups = False
me_cube.update()
me_cube_001 = bpy.data.meshes.new('Cube.001')
me_cube_001.from_pydata([(3.0, 3.0, 5.0), (3.0, 3.0, 2.0), (3.0, 3.0, 0.0), (3.0, 4.0, 0.0), (3.0, 4.0, 2.0), (3.0, 4.0, 5.0), (3.0, -2.0, 0.0), (3.0, -3.0, 1.0), (3.0, -1.0, 6.0), (3.0, -4.0, 0.0), (3.0, 1.0, 3.0), (3.0, 2.0, 0.0), (3.0, 4.0, 3.0), (3.0, 3.0, 1.0), (3.0, -3.0, 4.0), (3.0, 1.0, 6.0), (3.0, 4.0, 1.0), (3.0, -1.0, 4.0), (3.0, 4.0, 4.0), (3.0, 0.0, 1.0), (3.0, 3.0, 4.0), (3.0, 3.0, 6.0), (3.0, 2.0, 5.0), (3.0, -1.0, 0.0), (3.0, 2.0, 3.0), (3.0, 3.0, 3.0), (3.0, -3.0, 0.0), (3.0, 2.0, 1.0), (3.0, 2.0, 2.0), (3.0, 2.0, 4.0), (3.0, 2.0, 6.0), (3.0, 0.0, 0.0), (3.0, -2.0, 5.0), (3.0, 1.0, 5.0), (3.0, 1.0, 4.0), (3.0, -3.0, 5.0), (3.0, -3.0, 3.0), (3.0, 0.0, 3.0), (3.0, 1.0, 1.0), (3.0, 1.0, 0.0), (3.0, 0.0, 2.0), (3.0, 1.0, 2.0), (3.0, -2.0, 1.0), (3.0, -2.0, 2.0), (3.0, -1.0, 1.0), (3.0, -3.0, 6.0), (3.0, -3.0, 2.0), (3.0, -1.0, 2.0), (3.0, -4.0, 2.0), (3.0, -2.0, 3.0), (3.0, -1.0, 3.0), (3.0, 0.0, 5.0), (3.0, 0.0, 4.0), (3.0, 0.0, 6.0), (3.0, -2.0, 6.0), (3.0, -2.0, 4.0), (3.0, -1.0, 5.0), (3.0, -4.0, 5.0), (3.0, -4.0, 6.0), (3.0, -4.0, 1.0), (3.0, -4.0, 4.0), (3.0, -4.0, 3.0), (3.0, 4.0, 6.0)], [], [(3, 2, 13, 16), (16, 13, 1, 4), (4, 1, 25, 12), (12, 25, 20, 18), (18, 20, 0, 5), (5, 0, 21, 62), (0, 22, 30, 21), (20, 29, 22, 0), (25, 24, 29, 20), (1, 28, 24, 25), (13, 27, 28, 1), (2, 11, 27, 13), (11, 39, 38, 27), (27, 38, 41, 28), (28, 41, 10, 24), (24, 10, 34, 29), (29, 34, 33, 22), (22, 33, 15, 30), (33, 51, 53, 15), (34, 52, 51, 33), (10, 37, 52, 34), (37, 50, 17, 52), (40, 47, 50, 37), (19, 44, 47, 40), (38, 19, 40, 41), (39, 31, 19, 38), (41, 40, 37, 10), (31, 23, 44, 19), (23, 6, 42, 44), (6, 26, 7, 42), (26, 9, 59, 7), (7, 59, 48, 46), (42, 7, 46, 43), (44, 42, 43, 47), (47, 43, 49, 50), (43, 46, 36, 49), (46, 48, 61, 36), (36, 61, 60, 14), (49, 36, 14, 55), (50, 49, 55, 17), (52, 17, 56, 51), (51, 56, 8, 53), (56, 32, 54, 8), (32, 35, 45, 54), (55, 14, 35, 32), (14, 60, 57, 35), (17, 55, 32, 56), (35, 57, 58, 45)])
_uv = me_cube_001.uv_layers.new(name='UVMap')
_uv.uv.foreach_set('vector', [0.2224, 0.3752, 0.3332, 0.3752, 0.3332, 0.4998, 0.2224, 0.4998, 0.2224, 0.3752, 0.3332, 0.3752, 0.3332, 0.4998, 0.2224, 0.4998, 0.2224, 0.3752, 0.3332, 0.3752, 0.3332, 0.4998, 0.2224, 0.4998, 0.2224, 0.3752, 0.3332, 0.3752, 0.3332, 0.4998, 0.2224, 0.4998, 0.2224, 0.3752, 0.3332, 0.3752, 0.3332, 0.4998, 0.2224, 0.4998, 0.2224, 0.3752, 0.3332, 0.3752, 0.3332, 0.4998, 0.2224, 0.4998, 0.2224, 0.3752, 0.3332, 0.3752, 0.3332, 0.4998, 0.2224, 0.4998, 0.2224, 0.3752, 0.3332, 0.3752, 0.3332, 0.4998, 0.2224, 0.4998, 0.2224, 0.3752, 0.3332, 0.3752, 0.3332, 0.4998, 0.2224, 0.4998, 0.2224, 0.3752, 0.3332, 0.3752, 0.3332, 0.4998, 0.2224, 0.4998, 0.2224, 0.3752, 0.3332, 0.3752, 0.3332, 0.4998, 0.2224, 0.4998, 0.2224, 0.3752, 0.3332, 0.3752, 0.3332, 0.4998, 0.2224, 0.4998, 0.2224, 0.3752, 0.3332, 0.3752, 0.3332, 0.4998, 0.2224, 0.4998, 0.2224, 0.3752, 0.3332, 0.3752, 0.3332, 0.4998, 0.2224, 0.4998, 0.2224, 0.3752, 0.3332, 0.3752, 0.3332, 0.4998, 0.2224, 0.4998, 0.2224, 0.3752, 0.3332, 0.3752, 0.3332, 0.4998, 0.2224, 0.4998, 0.2224, 0.3752, 0.3332, 0.3752, 0.3332, 0.4998, 0.2224, 0.4998, 0.2224, 0.3752, 0.3332, 0.3752, 0.3332, 0.4998, 0.2224, 0.4998, 0.2224, 0.3752, 0.3332, 0.3752, 0.3332, 0.4998, 0.2224, 0.4998, 0.2224, 0.3752, 0.3332, 0.3752, 0.3332, 0.4998, 0.2224, 0.4998, 0.2224, 0.3752, 0.3332, 0.3752, 0.3332, 0.4998, 0.2224, 0.4998, 0.2224, 0.3752, 0.3332, 0.3752, 0.3332, 0.4998, 0.2224, 0.4998, 0.2224, 0.3752, 0.3332, 0.3752, 0.3332, 0.4998, 0.2224, 0.4998, 0.2224, 0.3752, 0.3332, 0.3752, 0.3332, 0.4998, 0.2224, 0.4998, 0.2224, 0.3752, 0.3332, 0.3752, 0.3332, 0.4998, 0.2224, 0.4998, 0.2224, 0.3752, 0.3332, 0.3752, 0.3332, 0.4998, 0.2224, 0.4998, 0.2224, 0.3752, 0.3332, 0.3752, 0.3332, 0.4998, 0.2224, 0.4998, 0.2224, 0.3752, 0.3332, 0.3752, 0.3332, 0.4998, 0.2224, 0.4998, 0.2224, 0.3752, 0.3332, 0.3752, 0.3332, 0.4998, 0.2224, 0.4998, 0.2224, 0.3752, 0.3332, 0.3752, 0.3332, 0.4998, 0.2224, 0.4998, 0.2224, 0.3752, 0.3332, 0.3752, 0.3332, 0.4998, 0.2224, 0.4998, 0.2224, 0.3752, 0.3332, 0.3752, 0.3332, 0.4998, 0.2224, 0.4998, 0.2224, 0.3752, 0.3332, 0.3752, 0.3332, 0.4998, 0.2224, 0.4998, 0.2224, 0.3752, 0.3332, 0.3752, 0.3332, 0.4998, 0.2224, 0.4998, 0.2224, 0.3752, 0.3332, 0.3752, 0.3332, 0.4998, 0.2224, 0.4998, 0.2224, 0.3752, 0.3332, 0.3752, 0.3332, 0.4998, 0.2224, 0.4998, 0.2224, 0.3752, 0.3332, 0.3752, 0.3332, 0.4998, 0.2224, 0.4998, 0.2224, 0.3752, 0.3332, 0.3752, 0.3332, 0.4998, 0.2224, 0.4998, 0.2224, 0.3752, 0.3332, 0.3752, 0.3332, 0.4998, 0.2224, 0.4998, 0.2224, 0.3752, 0.3332, 0.3752, 0.3332, 0.4998, 0.2224, 0.4998, 0.2224, 0.3752, 0.3332, 0.3752, 0.3332, 0.4998, 0.2224, 0.4998, 0.2224, 0.3752, 0.3332, 0.3752, 0.3332, 0.4998, 0.2224, 0.4998, 0.2224, 0.3752, 0.3332, 0.3752, 0.3332, 0.4998, 0.2224, 0.4998, 0.2224, 0.3752, 0.3332, 0.3752, 0.3332, 0.4998, 0.2224, 0.4998, 0.2224, 0.3752, 0.3332, 0.3752, 0.3332, 0.4998, 0.2224, 0.4998, 0.2224, 0.3752, 0.3332, 0.3752, 0.3332, 0.4998, 0.2224, 0.4998, 0.2224, 0.3752, 0.3332, 0.3752, 0.3332, 0.4998, 0.2224, 0.4998, 0.2224, 0.3752, 0.3332, 0.3752, 0.3332, 0.4998, 0.2224, 0.4998])
me_cube_001.materials.append(mat_exteriortileset3)
me_cube_001.use_mirror_vertex_groups = False
me_cube_001.update()
me_cube_002 = bpy.data.meshes.new('Cube.002')
me_cube_002.from_pydata([(1.0, 1.0, 0.0), (-2.0, 1.0, 0.0), (0.0, -1.0, 0.0), (2.0, 2.0, 0.0), (1.0, -2.0, 0.0), (0.0, 2.0, 0.0), (0.0, 0.0, 0.0), (2.0, 1.0, 0.0), (-1.0, 0.0, 0.0), (2.0, 0.0, 0.0), (-2.0, -1.0, 0.0), (0.0, -3.0, 0.0), (-2.0, -2.0, 0.0), (-1.0, -1.0, 0.0), (-1.0, -2.0, 0.0), (1.0, -3.0, 0.0), (2.0, 3.0, 0.0), (1.0, -1.0, 0.0), (1.0, 0.0, 0.0), (3.0, 3.0, 0.0), (-1.0, 3.0, 0.0), (-1.0, 1.0, 0.0), (-1.0, 2.0, 0.0), (1.0, 2.0, 0.0), (-2.0, 3.0, 0.0), (-2.0, 2.0, 0.0), (2.0, -3.0, 0.0), (0.0, 1.0, 0.0), (0.0, -2.0, 0.0), (-1.0, -3.0, 0.0), (3.0, 4.0, 0.0), (1.0, -4.0, 0.0), (1.0, 4.0, 0.0), (1.0, 3.0, 0.0), (0.0, 3.0, 0.0), (-2.0, 0.0, 0.0), (0.0, 4.0, 0.0), (-2.0, -3.0, 0.0), (3.0, -2.0, 0.0), (-2.0, -4.0, 0.0), (3.0, -4.0, 0.0), (2.0, -2.0, 0.0), (2.0, -1.0, 0.0), (3.0, 2.0, 0.0), (-1.0, 4.0, 0.0), (-2.0, 4.0, 0.0), (2.0, 4.0, 0.0), (2.0, -4.0, 0.0), (3.0, -1.0, 0.0), (3.0, -3.0, 0.0), (3.0, 0.0, 0.0), (3.0, 1.0, 0.0), (-1.0, -4.0, 0.0), (0.0, -4.0, 0.0)], [], [(2, 6, 8, 13), (17, 18, 6, 2), (18, 0, 27, 6), (6, 27, 21, 8), (8, 21, 1, 35), (13, 8, 35, 10), (14, 13, 10, 12), (28, 2, 13, 14), (4, 17, 2, 28), (41, 42, 17, 4), (42, 9, 18, 17), (9, 7, 0, 18), (7, 3, 23, 0), (3, 16, 33, 23), (23, 33, 34, 5), (5, 34, 20, 22), (22, 20, 24, 25), (21, 22, 25, 1), (27, 5, 22, 21), (0, 23, 5, 27), (26, 41, 4, 15), (15, 4, 28, 11), (11, 28, 14, 29), (29, 14, 12, 37), (52, 29, 37, 39), (53, 11, 29, 52), (31, 15, 11, 53), (47, 26, 15, 31), (16, 46, 32, 33), (33, 32, 36, 34), (34, 36, 44, 20), (20, 44, 45, 24), (40, 49, 26, 47), (49, 38, 41, 26), (38, 48, 42, 41), (48, 50, 9, 42), (50, 51, 7, 9), (51, 43, 3, 7), (43, 19, 16, 3), (19, 30, 46, 16)])
_uv = me_cube_002.uv_layers.new(name='UVMap')
_uv.uv.foreach_set('vector', [0.5557, 0.3752, 0.6665, 0.3752, 0.6665, 0.4998, 0.5557, 0.4998, 0.5557, 0.3752, 0.6665, 0.3752, 0.6665, 0.4998, 0.5557, 0.4998, 0.5557, 0.3752, 0.6665, 0.3752, 0.6665, 0.4998, 0.5557, 0.4998, 0.5557, 0.3752, 0.6665, 0.3752, 0.6665, 0.4998, 0.5557, 0.4998, 0.5557, 0.3752, 0.6665, 0.3752, 0.6665, 0.4998, 0.5557, 0.4998, 0.5557, 0.3752, 0.6665, 0.3752, 0.6665, 0.4998, 0.5557, 0.4998, 0.5557, 0.3752, 0.6665, 0.3752, 0.6665, 0.4998, 0.5557, 0.4998, 0.5557, 0.3752, 0.6665, 0.3752, 0.6665, 0.4998, 0.5557, 0.4998, 0.5557, 0.3752, 0.6665, 0.3752, 0.6665, 0.4998, 0.5557, 0.4998, 0.5557, 0.3752, 0.6665, 0.3752, 0.6665, 0.4998, 0.5557, 0.4998, 0.5557, 0.3752, 0.6665, 0.3752, 0.6665, 0.4998, 0.5557, 0.4998, 0.5557, 0.3752, 0.6665, 0.3752, 0.6665, 0.4998, 0.5557, 0.4998, 0.5557, 0.3752, 0.6665, 0.3752, 0.6665, 0.4998, 0.5557, 0.4998, 0.5557, 0.3752, 0.6665, 0.3752, 0.6665, 0.4998, 0.5557, 0.4998, 0.5557, 0.3752, 0.6665, 0.3752, 0.6665, 0.4998, 0.5557, 0.4998, 0.5557, 0.3752, 0.6665, 0.3752, 0.6665, 0.4998, 0.5557, 0.4998, 0.5557, 0.3752, 0.6665, 0.3752, 0.6665, 0.4998, 0.5557, 0.4998, 0.5557, 0.3752, 0.6665, 0.3752, 0.6665, 0.4998, 0.5557, 0.4998, 0.5557, 0.3752, 0.6665, 0.3752, 0.6665, 0.4998, 0.5557, 0.4998, 0.5557, 0.3752, 0.6665, 0.3752, 0.6665, 0.4998, 0.5557, 0.4998, 0.5557, 0.3752, 0.6665, 0.3752, 0.6665, 0.4998, 0.5557, 0.4998, 0.5557, 0.3752, 0.6665, 0.3752, 0.6665, 0.4998, 0.5557, 0.4998, 0.5557, 0.3752, 0.6665, 0.3752, 0.6665, 0.4998, 0.5557, 0.4998, 0.5557, 0.3752, 0.6665, 0.3752, 0.6665, 0.4998, 0.5557, 0.4998, 0.5557, 0.3752, 0.6665, 0.3752, 0.6665, 0.4998, 0.5557, 0.4998, 0.5557, 0.3752, 0.6665, 0.3752, 0.6665, 0.4998, 0.5557, 0.4998, 0.5557, 0.3752, 0.6665, 0.3752, 0.6665, 0.4998, 0.5557, 0.4998, 0.5557, 0.3752, 0.6665, 0.3752, 0.6665, 0.4998, 0.5557, 0.4998, 0.5557, 0.3752, 0.6665, 0.3752, 0.6665, 0.4998, 0.5557, 0.4998, 0.5557, 0.3752, 0.6665, 0.3752, 0.6665, 0.4998, 0.5557, 0.4998, 0.5557, 0.3752, 0.6665, 0.3752, 0.6665, 0.4998, 0.5557, 0.4998, 0.5557, 0.3752, 0.6665, 0.3752, 0.6665, 0.4998, 0.5557, 0.4998, 0.5557, 0.3752, 0.6665, 0.3752, 0.6665, 0.4998, 0.5557, 0.4998, 0.5557, 0.3752, 0.6665, 0.3752, 0.6665, 0.4998, 0.5557, 0.4998, 0.5557, 0.3752, 0.6665, 0.3752, 0.6665, 0.4998, 0.5557, 0.4998, 0.5557, 0.3752, 0.6665, 0.3752, 0.6665, 0.4998, 0.5557, 0.4998, 0.5557, 0.3752, 0.6665, 0.3752, 0.6665, 0.4998, 0.5557, 0.4998, 0.5557, 0.3752, 0.6665, 0.3752, 0.6665, 0.4998, 0.5557, 0.4998, 0.5557, 0.3752, 0.6665, 0.3752, 0.6665, 0.4998, 0.5557, 0.4998, 0.5557, 0.3752, 0.6665, 0.3752, 0.6665, 0.4998, 0.5557, 0.4998])
me_cube_002.materials.append(mat_exteriortileset3)
me_cube_002.use_mirror_vertex_groups = False
me_cube_002.update()
me_cube_003 = bpy.data.meshes.new('Cube.003')
me_cube_003.from_pydata([(-4.0, -3.0, 2.0), (-2.0, 0.0, 2.0), (-2.0, 1.0, 2.0), (-3.0, -1.0, 2.0), (-2.0, -1.0, 2.0), (-6.0, -1.0, 2.0), (-2.0, -3.0, 2.0), (-3.0, -3.0, 2.0), (-2.0, -2.0, 2.0), (-4.0, 0.0, 2.0), (-4.0, -1.0, 2.0), (-5.0, 1.0, 2.0), (-3.0, 0.0, 2.0), (-3.0, -2.0, 2.0), (-6.0, -2.0, 2.0), (-5.0, -1.0, 2.0), (-4.0, -2.0, 2.0), (-5.0, 0.0, 2.0), (-4.0, -4.0, 2.0), (-4.0, 1.0, 2.0), (-3.0, 1.0, 2.0), (-5.0, -2.0, 2.0), (-6.0, 1.0, 2.0), (-6.0, 0.0, 2.0), (-5.0, -3.0, 2.0), (-6.0, -3.0, 2.0), (-7.0, -1.0, 2.0), (-7.0, 0.0, 2.0), (-7.0, 1.0, 2.0), (-6.0, -4.0, 2.0), (-7.0, -4.0, 2.0), (-2.0, -4.0, 2.0), (-5.0, -4.0, 2.0), (-3.0, -4.0, 2.0), (-7.0, -3.0, 2.0), (-7.0, -2.0, 2.0)], [], [(1, 2, 20, 12), (4, 1, 12, 3), (8, 4, 3, 13), (6, 8, 13, 7), (31, 6, 7, 33), (33, 7, 0, 18), (7, 13, 16, 0), (13, 3, 10, 16), (3, 12, 9, 10), (12, 20, 19, 9), (9, 19, 11, 17), (10, 9, 17, 15), (16, 10, 15, 21), (0, 16, 21, 24), (18, 0, 24, 32), (17, 11, 22, 23), (15, 17, 23, 5), (21, 15, 5, 14), (24, 21, 14, 25), (32, 24, 25, 29), (29, 25, 34, 30), (25, 14, 35, 34), (14, 5, 26, 35), (5, 23, 27, 26), (23, 22, 28, 27)])
_uv = me_cube_003.uv_layers.new(name='UVMap')
_uv.uv.foreach_set('vector', [0.5557, 0.3752, 0.6665, 0.3752, 0.6665, 0.4998, 0.5557, 0.4998, 0.5557, 0.3752, 0.6665, 0.3752, 0.6665, 0.4998, 0.5557, 0.4998, 0.5557, 0.3752, 0.6665, 0.3752, 0.6665, 0.4998, 0.5557, 0.4998, 0.5557, 0.3752, 0.6665, 0.3752, 0.6665, 0.4998, 0.5557, 0.4998, 0.5557, 0.3752, 0.6665, 0.3752, 0.6665, 0.4998, 0.5557, 0.4998, 0.5557, 0.3752, 0.6665, 0.3752, 0.6665, 0.4998, 0.5557, 0.4998, 0.5557, 0.3752, 0.6665, 0.3752, 0.6665, 0.4998, 0.5557, 0.4998, 0.5557, 0.3752, 0.6665, 0.3752, 0.6665, 0.4998, 0.5557, 0.4998, 0.5557, 0.3752, 0.6665, 0.3752, 0.6665, 0.4998, 0.5557, 0.4998, 0.5557, 0.3752, 0.6665, 0.3752, 0.6665, 0.4998, 0.5557, 0.4998, 0.5557, 0.3752, 0.6665, 0.3752, 0.6665, 0.4998, 0.5557, 0.4998, 0.5557, 0.3752, 0.6665, 0.3752, 0.6665, 0.4998, 0.5557, 0.4998, 0.5557, 0.3752, 0.6665, 0.3752, 0.6665, 0.4998, 0.5557, 0.4998, 0.5557, 0.3752, 0.6665, 0.3752, 0.6665, 0.4998, 0.5557, 0.4998, 0.5557, 0.3752, 0.6665, 0.3752, 0.6665, 0.4998, 0.5557, 0.4998, 0.5557, 0.3752, 0.6665, 0.3752, 0.6665, 0.4998, 0.5557, 0.4998, 0.5557, 0.3752, 0.6665, 0.3752, 0.6665, 0.4998, 0.5557, 0.4998, 0.5557, 0.3752, 0.6665, 0.3752, 0.6665, 0.4998, 0.5557, 0.4998, 0.5557, 0.3752, 0.6665, 0.3752, 0.6665, 0.4998, 0.5557, 0.4998, 0.5557, 0.3752, 0.6665, 0.3752, 0.6665, 0.4998, 0.5557, 0.4998, 0.5557, 0.3752, 0.6665, 0.3752, 0.6665, 0.4998, 0.5557, 0.4998, 0.5557, 0.3752, 0.6665, 0.3752, 0.6665, 0.4998, 0.5557, 0.4998, 0.5557, 0.3752, 0.6665, 0.3752, 0.6665, 0.4998, 0.5557, 0.4998, 0.5557, 0.3752, 0.6665, 0.3752, 0.6665, 0.4998, 0.5557, 0.4998, 0.5557, 0.3752, 0.6665, 0.3752, 0.6665, 0.4998, 0.5557, 0.4998])
me_cube_003.materials.append(mat_exteriortileset3)
me_cube_003.use_mirror_vertex_groups = False
me_cube_003.update()
me_cube_004 = bpy.data.meshes.new('Cube.004')
me_cube_004.from_pydata([(-5.0, 1.0, 2.0), (-4.0, 2.0, 2.0), (-4.0, 1.0, 2.0), (-5.0, 2.0, 2.0), (-5.0, 3.0, 2.0), (-4.0, 4.0, 2.0), (-5.0, 4.0, 2.0), (-7.0, 4.0, 2.0), (-6.0, 1.0, 2.0), (-6.0, 2.0, 2.0), (-6.0, 3.0, 2.0), (-7.0, 3.0, 2.0), (-7.0, 1.0, 2.0), (-7.0, 2.0, 2.0), (-4.0, 3.0, 2.0), (-6.0, 4.0, 2.0)], [], [(2, 1, 3, 0), (1, 14, 4, 3), (14, 5, 6, 4), (4, 6, 15, 10), (3, 4, 10, 9), (0, 3, 9, 8), (8, 9, 13, 12), (9, 10, 11, 13), (10, 15, 7, 11)])
_uv = me_cube_004.uv_layers.new(name='UVMap')
_uv.uv.foreach_set('vector', [0.5557, 0.3752, 0.6665, 0.3752, 0.6665, 0.4998, 0.5557, 0.4998, 0.5557, 0.3752, 0.6665, 0.3752, 0.6665, 0.4998, 0.5557, 0.4998, 0.5557, 0.3752, 0.6665, 0.3752, 0.6665, 0.4998, 0.5557, 0.4998, 0.5557, 0.3752, 0.6665, 0.3752, 0.6665, 0.4998, 0.5557, 0.4998, 0.5557, 0.3752, 0.6665, 0.3752, 0.6665, 0.4998, 0.5557, 0.4998, 0.5557, 0.3752, 0.6665, 0.3752, 0.6665, 0.4998, 0.5557, 0.4998, 0.5557, 0.3752, 0.6665, 0.3752, 0.6665, 0.4998, 0.5557, 0.4998, 0.5557, 0.3752, 0.6665, 0.3752, 0.6665, 0.4998, 0.5557, 0.4998, 0.5557, 0.3752, 0.6665, 0.3752, 0.6665, 0.4998, 0.5557, 0.4998])
me_cube_004.materials.append(mat_exteriortileset3)
me_cube_004.use_mirror_vertex_groups = False
me_cube_004.update()
me_cube_005 = bpy.data.meshes.new('Cube.005')
me_cube_005.from_pydata([(-3.0, 3.0, 2.0), (-2.0, 3.0, 2.0), (-4.0, 4.0, 2.0), (-4.0, 3.0, 2.0), (-2.0, 4.0, 2.0), (-3.0, 4.0, 2.0)], [], [(0, 5, 2, 3), (1, 4, 5, 0)])
_uv = me_cube_005.uv_layers.new(name='UVMap')
_uv.uv.foreach_set('vector', [0.5557, 0.3752, 0.6665, 0.3752, 0.6665, 0.4998, 0.5557, 0.4998, 0.5557, 0.3752, 0.6665, 0.3752, 0.6665, 0.4998, 0.5557, 0.4998])
me_cube_005.materials.append(mat_exteriortileset3)
me_cube_005.use_mirror_vertex_groups = False
me_cube_005.update()
me_cube_006 = bpy.data.meshes.new('Cube.006')
me_cube_006.from_pydata([(-9.0, 2.0, 4.0), (-8.0, 0.0, 4.0), (-8.0, 2.0, 4.0), (-9.0, 4.0, 4.0), (-7.0, 0.0, 4.0), (-7.0, 2.0, 4.0), (-7.0, 1.0, 4.0), (-12.0, 4.0, 4.0), (-7.0, 3.0, 4.0), (-8.0, 3.0, 4.0), (-8.0, 1.0, 4.0), (-11.0, 4.0, 4.0), (-9.0, 1.0, 4.0), (-9.0, 0.0, 4.0), (-8.0, -1.0, 4.0), (-12.0, 2.0, 4.0), (-11.0, 2.0, 4.0), (-7.0, -1.0, 4.0), (-9.0, 3.0, 4.0), (-10.0, 3.0, 4.0), (-10.0, 2.0, 4.0), (-10.0, 1.0, 4.0), (-10.0, -1.0, 4.0), (-10.0, 0.0, 4.0), (-12.0, 0.0, 4.0), (-11.0, 0.0, 4.0), (-13.0, 3.0, 4.0), (-11.0, 3.0, 4.0), (-13.0, 4.0, 4.0), (-11.0, 1.0, 4.0), (-11.0, -1.0, 4.0), (-12.0, -1.0, 4.0), (-12.0, 3.0, 4.0), (-12.0, 1.0, 4.0), (-13.0, -1.0, 4.0), (-13.0, 2.0, 4.0), (-7.0, 4.0, 4.0), (-10.0, 4.0, 4.0), (-8.0, 4.0, 4.0), (-13.0, 0.0, 4.0), (-13.0, 1.0, 4.0), (-9.0, -1.0, 4.0)], [], [(17, 4, 1, 14), (4, 6, 10, 1), (6, 5, 2, 10), (5, 8, 9, 2), (8, 36, 38, 9), (9, 38, 3, 18), (2, 9, 18, 0), (10, 2, 0, 12), (1, 10, 12, 13), (14, 1, 13, 41), (41, 13, 23, 22), (13, 12, 21, 23), (12, 0, 20, 21), (0, 18, 19, 20), (18, 3, 37, 19), (22, 23, 25, 30), (23, 21, 29, 25), (21, 20, 16, 29), (20, 19, 27, 16), (19, 37, 11, 27), (27, 11, 7, 32), (16, 27, 32, 15), (29, 16, 15, 33), (25, 29, 33, 24), (30, 25, 24, 31), (31, 24, 39, 34), (24, 33, 40, 39), (33, 15, 35, 40), (15, 32, 26, 35), (32, 7, 28, 26)])
_uv = me_cube_006.uv_layers.new(name='UVMap')
_uv.uv.foreach_set('vector', [0.5557, 0.3752, 0.6665, 0.3752, 0.6665, 0.4998, 0.5557, 0.4998, 0.5557, 0.3752, 0.6665, 0.3752, 0.6665, 0.4998, 0.5557, 0.4998, 0.5557, 0.3752, 0.6665, 0.3752, 0.6665, 0.4998, 0.5557, 0.4998, 0.5557, 0.3752, 0.6665, 0.3752, 0.6665, 0.4998, 0.5557, 0.4998, 0.5557, 0.3752, 0.6665, 0.3752, 0.6665, 0.4998, 0.5557, 0.4998, 0.5557, 0.3752, 0.6665, 0.3752, 0.6665, 0.4998, 0.5557, 0.4998, 0.5557, 0.3752, 0.6665, 0.3752, 0.6665, 0.4998, 0.5557, 0.4998, 0.5557, 0.3752, 0.6665, 0.3752, 0.6665, 0.4998, 0.5557, 0.4998, 0.5557, 0.3752, 0.6665, 0.3752, 0.6665, 0.4998, 0.5557, 0.4998, 0.5557, 0.3752, 0.6665, 0.3752, 0.6665, 0.4998, 0.5557, 0.4998, 0.5557, 0.3752, 0.6665, 0.3752, 0.6665, 0.4998, 0.5557, 0.4998, 0.5557, 0.3752, 0.6665, 0.3752, 0.6665, 0.4998, 0.5557, 0.4998, 0.5557, 0.3752, 0.6665, 0.3752, 0.6665, 0.4998, 0.5557, 0.4998, 0.5557, 0.3752, 0.6665, 0.3752, 0.6665, 0.4998, 0.5557, 0.4998, 0.5557, 0.3752, 0.6665, 0.3752, 0.6665, 0.4998, 0.5557, 0.4998, 0.5557, 0.3752, 0.6665, 0.3752, 0.6665, 0.4998, 0.5557, 0.4998, 0.5557, 0.3752, 0.6665, 0.3752, 0.6665, 0.4998, 0.5557, 0.4998, 0.5557, 0.3752, 0.6665, 0.3752, 0.6665, 0.4998, 0.5557, 0.4998, 0.5557, 0.3752, 0.6665, 0.3752, 0.6665, 0.4998, 0.5557, 0.4998, 0.5557, 0.3752, 0.6665, 0.3752, 0.6665, 0.4998, 0.5557, 0.4998, 0.5557, 0.3752, 0.6665, 0.3752, 0.6665, 0.4998, 0.5557, 0.4998, 0.5557, 0.3752, 0.6665, 0.3752, 0.6665, 0.4998, 0.5557, 0.4998, 0.5557, 0.3752, 0.6665, 0.3752, 0.6665, 0.4998, 0.5557, 0.4998, 0.5557, 0.3752, 0.6665, 0.3752, 0.6665, 0.4998, 0.5557, 0.4998, 0.5557, 0.3752, 0.6665, 0.3752, 0.6665, 0.4998, 0.5557, 0.4998, 0.5557, 0.3752, 0.6665, 0.3752, 0.6665, 0.4998, 0.5557, 0.4998, 0.5557, 0.3752, 0.6665, 0.3752, 0.6665, 0.4998, 0.5557, 0.4998, 0.5557, 0.3752, 0.6665, 0.3752, 0.6665, 0.4998, 0.5557, 0.4998, 0.5557, 0.3752, 0.6665, 0.3752, 0.6665, 0.4998, 0.5557, 0.4998, 0.5557, 0.3752, 0.6665, 0.3752, 0.6665, 0.4998, 0.5557, 0.4998])
me_cube_006.materials.append(mat_exteriortileset3)
me_cube_006.use_mirror_vertex_groups = False
me_cube_006.update()
me_cube_007 = bpy.data.meshes.new('Cube.007')
me_cube_007.from_pydata([(-12.0, -3.0, 4.0), (-9.0, -2.0, 4.0), (-10.0, -2.0, 4.0), (-10.0, -3.0, 4.0), (-10.0, -4.0, 4.0), (-11.0, -3.0, 4.0), (-10.0, -1.0, 4.0), (-11.0, -1.0, 4.0), (-12.0, -2.0, 4.0), (-11.0, -2.0, 4.0), (-12.0, -4.0, 4.0), (-12.0, -1.0, 4.0), (-13.0, -3.0, 4.0), (-13.0, -1.0, 4.0), (-13.0, -2.0, 4.0), (-9.0, -4.0, 4.0), (-11.0, -4.0, 4.0), (-13.0, -4.0, 4.0), (-9.0, -1.0, 4.0), (-9.0, -3.0, 4.0)], [], [(1, 18, 6, 2), (19, 1, 2, 3), (15, 19, 3, 4), (4, 3, 5, 16), (3, 2, 9, 5), (2, 6, 7, 9), (9, 7, 11, 8), (5, 9, 8, 0), (16, 5, 0, 10), (10, 0, 12, 17), (0, 8, 14, 12), (8, 11, 13, 14)])
_uv = me_cube_007.uv_layers.new(name='UVMap')
_uv.uv.foreach_set('vector', [0.5557, 0.3752, 0.6665, 0.3752, 0.6665, 0.4998, 0.5557, 0.4998, 0.5557, 0.3752, 0.6665, 0.3752, 0.6665, 0.4998, 0.5557, 0.4998, 0.5557, 0.3752, 0.6665, 0.3752, 0.6665, 0.4998, 0.5557, 0.4998, 0.5557, 0.3752, 0.6665, 0.3752, 0.6665, 0.4998, 0.5557, 0.4998, 0.5557, 0.3752, 0.6665, 0.3752, 0.6665, 0.4998, 0.5557, 0.4998, 0.5557, 0.3752, 0.6665, 0.3752, 0.6665, 0.4998, 0.5557, 0.4998, 0.5557, 0.3752, 0.6665, 0.3752, 0.6665, 0.4998, 0.5557, 0.4998, 0.5557, 0.3752, 0.6665, 0.3752, 0.6665, 0.4998, 0.5557, 0.4998, 0.5557, 0.3752, 0.6665, 0.3752, 0.6665, 0.4998, 0.5557, 0.4998, 0.5557, 0.3752, 0.6665, 0.3752, 0.6665, 0.4998, 0.5557, 0.4998, 0.5557, 0.3752, 0.6665, 0.3752, 0.6665, 0.4998, 0.5557, 0.4998, 0.5557, 0.3752, 0.6665, 0.3752, 0.6665, 0.4998, 0.5557, 0.4998])
me_cube_007.materials.append(mat_exteriortileset3)
me_cube_007.use_mirror_vertex_groups = False
me_cube_007.update()
me_cube_008 = bpy.data.meshes.new('Cube.008')
me_cube_008.from_pydata([(-7.0, -3.0, 4.0), (-7.0, -4.0, 4.0), (-9.0, -4.0, 4.0), (-8.0, -4.0, 4.0), (-8.0, -3.0, 4.0), (-9.0, -3.0, 4.0)], [], [(3, 4, 5, 2), (1, 0, 4, 3)])
_uv = me_cube_008.uv_layers.new(name='UVMap')
_uv.uv.foreach_set('vector', [0.5557, 0.3752, 0.6665, 0.3752, 0.6665, 0.4998, 0.5557, 0.4998, 0.5557, 0.3752, 0.6665, 0.3752, 0.6665, 0.4998, 0.5557, 0.4998])
me_cube_008.materials.append(mat_exteriortileset3)
me_cube_008.use_mirror_vertex_groups = False
me_cube_008.update()

# ---- objects
ob_cube = bpy.data.objects.new('Cube', me_cube)
ob_invis1 = bpy.data.objects.new('Invis1', me_cube_001)
ob_floor1 = bpy.data.objects.new('Floor1', me_cube_002)
ob_floor2_1 = bpy.data.objects.new('Floor2-1', me_cube_003)
ob_floor2_2 = bpy.data.objects.new('Floor2-2', me_cube_004)
ob_floor2_3 = bpy.data.objects.new('Floor2-3', me_cube_005)
ob_floor3_1 = bpy.data.objects.new('Floor3-1', me_cube_006)
ob_floor3_2 = bpy.data.objects.new('Floor3-2', me_cube_007)
ob_floor3_3 = bpy.data.objects.new('Floor3-3', me_cube_008)

# ---- transforms, parenting, visibility, modifiers, constraints
ob_cube.location = (0.0, 0.0, 0.0)
ob_cube.lock_rotations_4d = False
ob_cube.empty_display_type = 'ARROWS'
ob_cube.lineart.crease_threshold = 0.0
ob_invis1.location = (0.0, 0.0, 0.0)
ob_invis1.lock_rotations_4d = False
ob_invis1.empty_display_type = 'ARROWS'
ob_invis1.lineart.crease_threshold = 0.0
ob_floor1.location = (0.0, 0.0, 0.0)
ob_floor1.lock_rotations_4d = False
ob_floor1.empty_display_type = 'ARROWS'
ob_floor1.lineart.crease_threshold = 0.0
ob_floor2_1.location = (0.0, 0.0, 0.0)
ob_floor2_1.lock_rotations_4d = False
ob_floor2_1.empty_display_type = 'ARROWS'
ob_floor2_1.lineart.crease_threshold = 0.0
ob_floor2_2.location = (0.0, 0.0, 0.0)
ob_floor2_2.lock_rotations_4d = False
ob_floor2_2.empty_display_type = 'ARROWS'
ob_floor2_2.lineart.crease_threshold = 0.0
ob_floor2_3.location = (0.0, 0.0, 0.0)
ob_floor2_3.lock_rotations_4d = False
ob_floor2_3.empty_display_type = 'ARROWS'
ob_floor2_3.lineart.crease_threshold = 0.0
ob_floor3_1.location = (0.0, 0.0, 0.0)
ob_floor3_1.lock_rotations_4d = False
ob_floor3_1.empty_display_type = 'ARROWS'
ob_floor3_1.lineart.crease_threshold = 0.0
ob_floor3_2.location = (0.0, 0.0, 0.0)
ob_floor3_2.lock_rotations_4d = False
ob_floor3_2.empty_display_type = 'ARROWS'
ob_floor3_2.lineart.crease_threshold = 0.0
ob_floor3_3.location = (0.0, 0.0, 0.0)
ob_floor3_3.lock_rotations_4d = False
ob_floor3_3.empty_display_type = 'ARROWS'
ob_floor3_3.lineart.crease_threshold = 0.0

# ---- collection membership
col_collection.objects.link(ob_cube)
col_collection.objects.link(ob_invis1)
col_collection.objects.link(ob_floor1)
col_collection.objects.link(ob_floor2_1)
col_collection.objects.link(ob_floor2_2)
col_collection.objects.link(ob_floor2_3)
col_collection.objects.link(ob_floor3_1)
col_collection.objects.link(ob_floor3_2)
col_collection.objects.link(ob_floor3_3)

# ---- scene / render settings (as saved in the file)
scene.frame_start = 1; scene.frame_end = 250; scene.frame_set(1)
scene.render.engine = 'BLENDER_EEVEE_NEXT'
scene.cycles.sampling_pattern = 'TABULATED_SOBOL'
scene.cycles.use_light_tree = False
scene.view_settings.view_transform = 'Filmic'
bpy.context.view_layer.update()

# ---- added for rendering (the .blend has no active camera): camera
cam_auto = bpy.data.cameras.new('AutoCamera')
cam_auto.lens = 50.0
cam_auto.sensor_width = 36.0
cam_auto.clip_end = 1000.0
ob_auto_camera = bpy.data.objects.new('AutoCamera', cam_auto)
scene.collection.objects.link(ob_auto_camera)
ob_auto_camera.location = (15.8436, -29.8123, 24.3749)
ob_auto_camera.rotation_euler = (1.09748, -7.21219e-08, 0.694738)
scene.camera = ob_auto_camera
bpy.context.view_layer.update()
